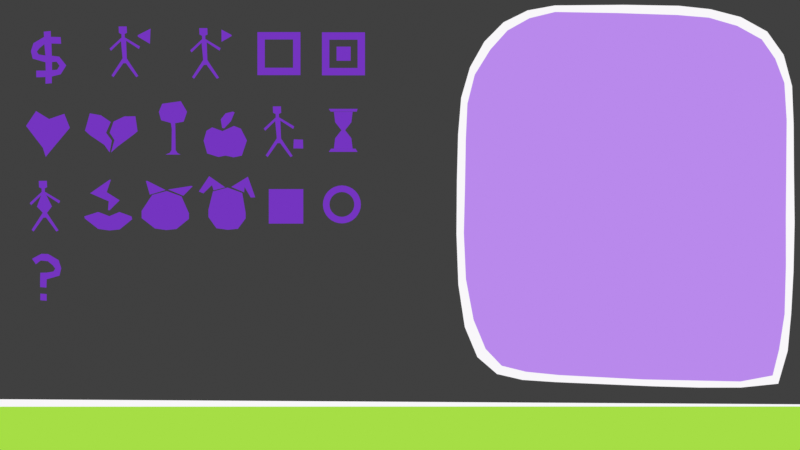 # Source: ui_items.blend  (saved by Blender 3.6.11; exported with 4.5.12 LTS)
import bpy
from mathutils import Matrix  # noqa: F401  (used for matrix-valued properties, if any)

bpy.ops.wm.read_factory_settings(use_empty=True)
scene = bpy.context.scene
scene.name = 'Scene.001'

# ---- collections
col_ui_atlas_02 = bpy.data.collections.new('ui_atlas_02'); scene.collection.children.link(col_ui_atlas_02)

# ---- materials (node trees are filled in below, after node groups)
mat_green = bpy.data.materials.new('Green')
mat_green.alpha_threshold = 0.0
mat_green.use_transparent_shadow = False
mat_green.diffuse_color = (0.3813, 0.7305, 0.05951, 1.0)
mat_green.roughness = 0.0
mat_green.line_color = (0.0, 0.0, 0.0, 1.0)
mat_white = bpy.data.materials.new('White')
mat_white.alpha_threshold = 0.0
mat_white.use_transparent_shadow = False
mat_white.diffuse_color = (0.9473, 0.9301, 0.956, 1.0)
mat_white.roughness = 0.0
mat_white.line_color = (1.0, 1.0, 1.0, 1.0)
mat_red = bpy.data.materials.new('Red')
mat_red.alpha_threshold = 0.0
mat_red.use_transparent_shadow = False
mat_red.diffuse_color = (0.9734, 0.04231, 0.08866, 1.0)
mat_red.roughness = 0.0
mat_red.line_color = (0.0, 0.0, 0.0, 1.0)
mat_yellow = bpy.data.materials.new('Yellow')
mat_yellow.alpha_threshold = 0.0
mat_yellow.use_transparent_shadow = False
mat_yellow.diffuse_color = (1.0, 0.8191, 0.0, 1.0)
mat_yellow.roughness = 0.0
mat_yellow.line_color = (0.0, 0.0, 0.0, 1.0)
mat_blue = bpy.data.materials.new('Blue')
mat_blue.alpha_threshold = 0.0
mat_blue.use_transparent_shadow = False
mat_blue.diffuse_color = (0.016, 0.1529, 0.5776, 1.0)
mat_blue.roughness = 0.0
mat_blue.line_color = (0.0, 0.0, 0.0, 1.0)
mat_grey_dark = bpy.data.materials.new('Grey_dark')
mat_grey_dark.alpha_threshold = 0.0
mat_grey_dark.use_transparent_shadow = False
mat_grey_dark.diffuse_color = (0.02624, 0.01444, 0.04519, 1.0)
mat_grey_dark.roughness = 0.0
mat_grey_dark.line_color = (0.0, 0.0, 0.0, 1.0)
mat_violet = bpy.data.materials.new('Violet')
mat_violet.alpha_threshold = 0.0
mat_violet.use_transparent_shadow = False
mat_violet.diffuse_color = (0.1746, 0.03434, 0.5271, 1.0)
mat_violet.roughness = 0.0
mat_violet.line_color = (0.0, 0.0, 0.0, 1.0)
mat_violetlight = bpy.data.materials.new('VioletLight')
mat_violetlight.alpha_threshold = 0.0
mat_violetlight.use_transparent_shadow = False
mat_violetlight.diffuse_color = (0.4851, 0.2502, 0.8388, 1.0)
mat_violetlight.roughness = 0.0
mat_violetlight.line_color = (1.0, 1.0, 1.0, 1.0)

# ---- material node trees
mat_green.use_nodes = True; mat_green.node_tree.nodes.clear()
_N = mat_green.node_tree.nodes; _L = mat_green.node_tree.links
n0 = _N.new('ShaderNodeOutputMaterial'); n0.name = 'Material Output'; n0.location = (300, 300)
n1 = _N.new('ShaderNodeEmission'); n1.name = 'Emission'; n1.location = (10, 300)
n1.inputs[0].default_value = (0.3813, 0.7305, 0.05951, 1.0)
_L.new(n1.outputs[0], n0.inputs[0])
n0.is_active_output = True
mat_white.use_nodes = True; mat_white.node_tree.nodes.clear()
_N = mat_white.node_tree.nodes; _L = mat_white.node_tree.links
n0 = _N.new('ShaderNodeOutputMaterial'); n0.name = 'Material Output'; n0.location = (300, 300)
n1 = _N.new('ShaderNodeEmission'); n1.name = 'Emission'; n1.location = (10, 300)
n1.inputs[0].default_value = (0.9473, 0.9301, 0.956, 1.0)
_L.new(n1.outputs[0], n0.inputs[0])
n0.is_active_output = True
mat_red.use_nodes = True; mat_red.node_tree.nodes.clear()
_N = mat_red.node_tree.nodes; _L = mat_red.node_tree.links
n0 = _N.new('ShaderNodeOutputMaterial'); n0.name = 'Material Output'; n0.location = (300, 300)
n1 = _N.new('ShaderNodeEmission'); n1.name = 'Emission'; n1.location = (10, 300)
n1.inputs[0].default_value = (0.9734, 0.04231, 0.08866, 1.0)
_L.new(n1.outputs[0], n0.inputs[0])
n0.is_active_output = True
mat_yellow.use_nodes = True; mat_yellow.node_tree.nodes.clear()
_N = mat_yellow.node_tree.nodes; _L = mat_yellow.node_tree.links
n0 = _N.new('ShaderNodeOutputMaterial'); n0.name = 'Material Output'; n0.location = (300, 300)
n1 = _N.new('ShaderNodeEmission'); n1.name = 'Emission'; n1.location = (10, 300)
n1.inputs[0].default_value = (0.9647, 0.5583, 0.03071, 1.0)
_L.new(n1.outputs[0], n0.inputs[0])
n0.is_active_output = True
mat_blue.use_nodes = True; mat_blue.node_tree.nodes.clear()
_N = mat_blue.node_tree.nodes; _L = mat_blue.node_tree.links
n0 = _N.new('ShaderNodeOutputMaterial'); n0.name = 'Material Output'; n0.location = (300, 300)
n1 = _N.new('ShaderNodeEmission'); n1.name = 'Emission'; n1.location = (10, 300)
n1.inputs[0].default_value = (0.016, 0.1529, 0.5776, 1.0)
_L.new(n1.outputs[0], n0.inputs[0])
n0.is_active_output = True
mat_grey_dark.use_nodes = True; mat_grey_dark.node_tree.nodes.clear()
_N = mat_grey_dark.node_tree.nodes; _L = mat_grey_dark.node_tree.links
n0 = _N.new('ShaderNodeOutputMaterial'); n0.name = 'Material Output'; n0.location = (300, 300)
n1 = _N.new('ShaderNodeEmission'); n1.name = 'Emission'; n1.location = (10, 300)
n1.inputs[0].default_value = (0.02624, 0.01444, 0.04519, 1.0)
_L.new(n1.outputs[0], n0.inputs[0])
n0.is_active_output = True
mat_violet.use_nodes = True; mat_violet.node_tree.nodes.clear()
_N = mat_violet.node_tree.nodes; _L = mat_violet.node_tree.links
n0 = _N.new('ShaderNodeOutputMaterial'); n0.name = 'Material Output'; n0.location = (300, 300)
n1 = _N.new('ShaderNodeEmission'); n1.name = 'Emission'; n1.location = (10, 300)
n1.inputs[0].default_value = (0.1746, 0.03434, 0.5271, 1.0)
_L.new(n1.outputs[0], n0.inputs[0])
n0.is_active_output = True
mat_violetlight.use_nodes = True; mat_violetlight.node_tree.nodes.clear()
_N = mat_violetlight.node_tree.nodes; _L = mat_violetlight.node_tree.links
n0 = _N.new('ShaderNodeOutputMaterial'); n0.name = 'Material Output'; n0.location = (300, 300)
n1 = _N.new('ShaderNodeEmission'); n1.name = 'Emission'; n1.location = (10, 300)
n1.inputs[0].default_value = (0.4851, 0.2502, 0.8388, 1.0)
_L.new(n1.outputs[0], n0.inputs[0])
n0.is_active_output = True

# ---- world
world_world_001 = bpy.data.worlds.new('World.001'); scene.world = world_world_001
world_world_001.use_nodes = True; world_world_001.node_tree.nodes.clear()
_N = world_world_001.node_tree.nodes; _L = world_world_001.node_tree.links
n0 = _N.new('ShaderNodeOutputWorld'); n0.name = 'World Output'; n0.location = (300, 300)
n1 = _N.new('ShaderNodeBackground'); n1.name = 'Background'; n1.location = (10, 300)
n1.inputs[0].default_value = (0.05088, 0.05088, 0.05088, 1.0)
_L.new(n1.outputs[0], n0.inputs[0])
n0.is_active_output = True
world_world_001.color = (0.05088, 0.05088, 0.05088)
world_world_001.use_sun_shadow = False
world_world_001.sun_shadow_jitter_overblur = 0.0

# ---- cameras
cam_camera_001 = bpy.data.cameras.new('Camera.001')
cam_camera_001.type = 'ORTHO'
cam_camera_001.clip_end = 100.0
cam_camera_001.ortho_scale = 7.314

# ---- meshes
me_plane_007 = bpy.data.meshes.new('Plane.007')
me_plane_007.from_pydata([(-0.2515, -0.5368, 0.0), (7.329, -0.07948, 0.0), (-0.08874, -0.08132, 0.0), (-0.346, -0.6108, -0.03675), (7.365, -0.05966, -0.03675), (-0.1296, -0.01212, -0.03675), (7.355, -0.5057, 0.0), (7.41, -0.5261, -0.03675)], [], [(0, 6, 1, 2), (3, 7, 4, 5)])
me_plane_007.polygons.foreach_set('material_index', [0, 1])
_uv = me_plane_007.uv_layers.new(name='UVMap')
_uv.uv.foreach_set('vector', [0.0, 0.0, 0.5, 0.0, 1.0, 0.0, 0.0, 1.0, 0.0, 0.0, 0.5, 0.0, 1.0, 0.0, 0.0, 1.0])
me_plane_007.materials.append(mat_green)
me_plane_007.materials.append(mat_white)
me_plane_007.update()
me_cylinder_006 = bpy.data.meshes.new('Cylinder.006')
me_cylinder_006.from_pydata([(-2.202e-09, 0.3276, 0.0), (0.04647, 0.323, 0.0), (0.09115, 0.3095, 0.0), (0.1323, 0.2875, 0.0), (0.1684, 0.2579, 0.0), (0.198, 0.2218, 0.0), (0.22, 0.1806, 0.0), (0.2336, 0.1359, 0.0), (0.2382, 0.08944, 0.0), (0.2336, 0.04298, 0.0), (0.22, -0.001702, 0.0), (0.198, -0.04288, 0.0), (0.1684, -0.07897, 0.0), (0.1323, -0.1086, 0.0), (0.09115, -0.1306, 0.0), (0.04647, -0.1442, 0.0), (-2.202e-09, -0.1487, 0.0), (-0.04647, -0.1442, 0.0), (-0.09115, -0.1306, 0.0), (-0.1323, -0.1086, 0.0), (-0.1684, -0.07897, 0.0), (-0.198, -0.04288, 0.0), (-0.22, -0.001702, 0.0), (-0.2336, 0.04298, 0.0), (-0.2382, 0.08944, 0.0), (-0.2336, 0.1359, 0.0), (-0.22, 0.1806, 0.0), (-0.198, 0.2218, 0.0), (-0.1684, 0.2579, 0.0), (-0.1323, 0.2875, 0.0), (-0.09115, 0.3095, 0.0), (-0.04647, 0.323, 0.0), (-0.02011, -0.5159, 0.0), (0.02636, -0.5205, 0.0), (0.07104, -0.534, 0.0), (0.1122, -0.556, 0.0), (0.1483, -0.5857, 0.0), (0.1779, -0.6218, 0.0), (0.1999, -0.6629, 0.0), (0.2135, -0.7076, 0.0), (0.2181, -0.7541, 0.0), (0.2135, -0.8005, 0.0), (0.1999, -0.8452, 0.0), (0.1779, -0.8864, 0.0), (0.1483, -0.9225, 0.0), (0.1122, -0.9521, 0.0), (0.07104, -0.9741, 0.0), (0.02636, -0.9877, 0.0), (-0.02011, -0.9923, 0.0), (-0.06657, -0.9877, 0.0), (-0.1113, -0.9741, 0.0), (-0.1524, -0.9521, 0.0), (-0.1885, -0.9225, 0.0), (-0.2181, -0.8864, 0.0), (-0.2402, -0.8452, 0.0), (-0.2537, -0.8005, 0.0), (-0.2583, -0.7541, 0.0), (-0.2537, -0.7076, 0.0), (-0.2402, -0.6629, 0.0), (-0.2181, -0.6218, 0.0), (-0.1885, -0.5857, 0.0), (-0.1524, -0.556, 0.0), (-0.1113, -0.534, 0.0), (-0.06657, -0.5205, 0.0), (0.3971, -0.1037, 0.0), (0.4436, -0.1082, 0.0), (0.4883, -0.1218, 0.0), (0.5295, -0.1438, 0.0), (0.5656, -0.1734, 0.0), (0.5952, -0.2095, 0.0), (0.6172, -0.2507, 0.0), (0.6307, -0.2954, 0.0), (0.6353, -0.3418, 0.0), (0.6307, -0.3883, 0.0), (0.6172, -0.433, 0.0), (0.5952, -0.4742, 0.0), (0.5656, -0.5103, 0.0), (0.5295, -0.5399, 0.0), (0.4883, -0.5619, 0.0), (0.4436, -0.5754, 0.0), (0.3971, -0.58, 0.0), (0.3507, -0.5754, 0.0), (0.306, -0.5619, 0.0), (0.2648, -0.5399, 0.0), (0.2287, -0.5103, 0.0), (0.1991, -0.4742, 0.0), (0.1771, -0.433, 0.0), (0.1635, -0.3883, 0.0), (0.159, -0.3418, 0.0), (0.1635, -0.2954, 0.0), (0.1771, -0.2507, 0.0), (0.1991, -0.2095, 0.0), (0.2287, -0.1734, 0.0), (0.2648, -0.1438, 0.0), (0.306, -0.1218, 0.0), (0.3507, -0.1082, 0.0), (-0.4223, -0.09362, 0.0), (-0.3758, -0.09819, 0.0), (-0.3311, -0.1117, 0.0), (-0.29, -0.1338, 0.0), (-0.2539, -0.1634, 0.0), (-0.2242, -0.1995, 0.0), (-0.2022, -0.2406, 0.0), (-0.1887, -0.2853, 0.0), (-0.1841, -0.3318, 0.0), (-0.1887, -0.3783, 0.0), (-0.2022, -0.4229, 0.0), (-0.2242, -0.4641, 0.0), (-0.2539, -0.5002, 0.0), (-0.29, -0.5298, 0.0), (-0.3311, -0.5518, 0.0), (-0.3758, -0.5654, 0.0), (-0.4223, -0.57, 0.0), (-0.4687, -0.5654, 0.0), (-0.5134, -0.5518, 0.0), (-0.5546, -0.5298, 0.0), (-0.5907, -0.5002, 0.0), (-0.6203, -0.4641, 0.0), (-0.6423, -0.4229, 0.0), (-0.6559, -0.3783, 0.0), (-0.6605, -0.3318, 0.0), (-0.6559, -0.2853, 0.0), (-0.6423, -0.2406, 0.0), (-0.6203, -0.1995, 0.0), (-0.5907, -0.1634, 0.0), (-0.5546, -0.1338, 0.0), (-0.5134, -0.1117, 0.0), (-0.4687, -0.09819, 0.0), (-1.755e-09, 0.3739, -0.0559), (0.0555, 0.3685, -0.0559), (0.1089, 0.3523, -0.0559), (0.1581, 0.326, -0.0559), (0.2012, 0.2906, -0.0559), (0.2366, 0.2475, -0.0559), (0.2628, 0.1983, -0.0559), (0.279, 0.1449, -0.0559), (0.2845, 0.08944, -0.0559), (0.279, 0.03394, -0.0559), (0.2628, -0.01943, -0.0559), (0.2366, -0.06862, -0.0559), (0.2012, -0.1117, -0.0559), (0.1581, -0.1471, -0.0559), (0.1089, -0.1734, -0.0559), (0.0555, -0.1896, -0.0559), (-1.755e-09, -0.1951, -0.0559), (-0.0555, -0.1896, -0.0559), (-0.1089, -0.1734, -0.0559), (-0.1581, -0.1471, -0.0559), (-0.2012, -0.1117, -0.0559), (-0.2366, -0.06862, -0.0559), (-0.2628, -0.01943, -0.0559), (-0.279, 0.03394, -0.0559), (-0.2845, 0.08944, -0.0559), (-0.279, 0.1449, -0.0559), (-0.2628, 0.1983, -0.0559), (-0.2366, 0.2475, -0.0559), (-0.2012, 0.2906, -0.0559), (-0.1581, 0.326, -0.0559), (-0.1089, 0.3523, -0.0559), (-0.0555, 0.3685, -0.0559), (-0.02011, -0.4696, -0.0559), (0.03539, -0.475, -0.0559), (0.08877, -0.4912, -0.0559), (0.138, -0.5175, -0.0559), (0.1811, -0.5529, -0.0559), (0.2164, -0.596, -0.0559), (0.2427, -0.6452, -0.0559), (0.2589, -0.6986, -0.0559), (0.2644, -0.7541, -0.0559), (0.2589, -0.8096, -0.0559), (0.2427, -0.863, -0.0559), (0.2164, -0.9121, -0.0559), (0.1811, -0.9552, -0.0559), (0.138, -0.9906, -0.0559), (0.08877, -1.017, -0.0559), (0.03539, -1.033, -0.0559), (-0.02011, -1.039, -0.0559), (-0.07561, -1.033, -0.0559), (-0.129, -1.017, -0.0559), (-0.1782, -0.9906, -0.0559), (-0.2213, -0.9552, -0.0559), (-0.2567, -0.9121, -0.0559), (-0.283, -0.863, -0.0559), (-0.2991, -0.8096, -0.0559), (-0.3046, -0.7541, -0.0559), (-0.2991, -0.6986, -0.0559), (-0.283, -0.6452, -0.0559), (-0.2567, -0.596, -0.0559), (-0.2213, -0.5529, -0.0559), (-0.1782, -0.5175, -0.0559), (-0.129, -0.4912, -0.0559), (-0.07561, -0.475, -0.0559), (0.3971, -0.05735, -0.0559), (0.4526, -0.06281, -0.0559), (0.506, -0.079, -0.0559), (0.5552, -0.1053, -0.0559), (0.5983, -0.1407, -0.0559), (0.6337, -0.1838, -0.0559), (0.66, -0.233, -0.0559), (0.6762, -0.2863, -0.0559), (0.6816, -0.3418, -0.0559), (0.6762, -0.3974, -0.0559), (0.66, -0.4507, -0.0559), (0.6337, -0.4999, -0.0559), (0.5983, -0.543, -0.0559), (0.5552, -0.5784, -0.0559), (0.506, -0.6047, -0.0559), (0.4526, -0.6209, -0.0559), (0.3971, -0.6263, -0.0559), (0.3416, -0.6209, -0.0559), (0.2883, -0.6047, -0.0559), (0.2391, -0.5784, -0.0559), (0.196, -0.543, -0.0559), (0.1606, -0.4999, -0.0559), (0.1343, -0.4507, -0.0559), (0.1181, -0.3974, -0.0559), (0.1126, -0.3418, -0.0559), (0.1181, -0.2863, -0.0559), (0.1343, -0.233, -0.0559), (0.1606, -0.1838, -0.0559), (0.196, -0.1407, -0.0559), (0.2391, -0.1053, -0.0559), (0.2883, -0.079, -0.0559), (0.3416, -0.06281, -0.0559), (-0.4223, -0.04729, -0.0559), (-0.3668, -0.05276, -0.0559), (-0.3134, -0.06895, -0.0559), (-0.2642, -0.09524, -0.0559), (-0.2211, -0.1306, -0.0559), (-0.1857, -0.1737, -0.0559), (-0.1594, -0.2229, -0.0559), (-0.1432, -0.2763, -0.0559), (-0.1378, -0.3318, -0.0559), (-0.1432, -0.3873, -0.0559), (-0.1594, -0.4407, -0.0559), (-0.1857, -0.4899, -0.0559), (-0.2211, -0.533, -0.0559), (-0.2642, -0.5683, -0.0559), (-0.3134, -0.5946, -0.0559), (-0.3668, -0.6108, -0.0559), (-0.4223, -0.6163, -0.0559), (-0.4778, -0.6108, -0.0559), (-0.5312, -0.5946, -0.0559), (-0.5803, -0.5683, -0.0559), (-0.6235, -0.533, -0.0559), (-0.6588, -0.4899, -0.0559), (-0.6851, -0.4407, -0.0559), (-0.7013, -0.3873, -0.0559), (-0.7068, -0.3318, -0.0559), (-0.7013, -0.2763, -0.0559), (-0.6851, -0.2229, -0.0559), (-0.6588, -0.1737, -0.0559), (-0.6235, -0.1306, -0.0559), (-0.5803, -0.09524, -0.0559), (-0.5312, -0.06895, -0.0559), (-0.4778, -0.05276, -0.0559)], [], [(1, 0, 31, 30, 29, 28, 27, 26, 25, 24, 23, 22, 21, 20, 19, 18, 17, 16, 15, 14, 13, 12, 11, 10, 9, 8, 7, 6, 5, 4, 3, 2), (33, 32, 63, 62, 61, 60, 59, 58, 57, 56, 55, 54, 53, 52, 51, 50, 49, 48, 47, 46, 45, 44, 43, 42, 41, 40, 39, 38, 37, 36, 35, 34), (65, 64, 95, 94, 93, 92, 91, 90, 89, 88, 87, 86, 85, 84, 83, 82, 81, 80, 79, 78, 77, 76, 75, 74, 73, 72, 71, 70, 69, 68, 67, 66), (97, 96, 127, 126, 125, 124, 123, 122, 121, 120, 119, 118, 117, 116, 115, 114, 113, 112, 111, 110, 109, 108, 107, 106, 105, 104, 103, 102, 101, 100, 99, 98), (129, 128, 159, 158, 157, 156, 155, 154, 153, 152, 151, 150, 149, 148, 147, 146, 145, 144, 143, 142, 141, 140, 139, 138, 137, 136, 135, 134, 133, 132, 131, 130), (161, 160, 191, 190, 189, 188, 187, 186, 185, 184, 183, 182, 181, 180, 179, 178, 177, 176, 175, 174, 173, 172, 171, 170, 169, 168, 167, 166, 165, 164, 163, 162), (193, 192, 223, 222, 221, 220, 219, 218, 217, 216, 215, 214, 213, 212, 211, 210, 209, 208, 207, 206, 205, 204, 203, 202, 201, 200, 199, 198, 197, 196, 195, 194), (225, 224, 255, 254, 253, 252, 251, 250, 249, 248, 247, 246, 245, 244, 243, 242, 241, 240, 239, 238, 237, 236, 235, 234, 233, 232, 231, 230, 229, 228, 227, 226)])
me_cylinder_006.polygons.foreach_set('material_index', [2, 0, 1, 3, 4, 4, 4, 4])
_uv = me_cylinder_006.uv_layers.new(name='UVMap')
_uv.uv.foreach_set('vector', [0.2968, 0.4854, 0.25, 0.49, 0.2032, 0.4854, 0.1582, 0.4717, 0.1167, 0.4496, 0.08029, 0.4197, 0.05045, 0.3833, 0.02827, 0.3418, 0.01461, 0.2968, 0.01, 0.25, 0.01461, 0.2032, 0.02827, 0.1582, 0.05045, 0.1167, 0.08029, 0.08029, 0.1167, 0.05045, 0.1582, 0.02827, 0.2032, 0.01461, 0.25, 0.01, 0.2968, 0.01461, 0.3418, 0.02827, 0.3833, 0.05045, 0.4197, 0.08029, 0.4496, 0.1167, 0.4717, 0.1582, 0.4854, 0.2032, 0.49, 0.25, 0.4854, 0.2968, 0.4717, 0.3418, 0.4496, 0.3833, 0.4197, 0.4197, 0.3833, 0.4496, 0.3418, 0.4717, 0.2968, 0.4854, 0.25, 0.49, 0.2032, 0.4854, 0.1582, 0.4717, 0.1167, 0.4496, 0.08029, 0.4197, 0.05045, 0.3833, 0.02827, 0.3418, 0.01461, 0.2968, 0.01, 0.25, 0.01461, 0.2032, 0.02827, 0.1582, 0.05045, 0.1167, 0.08029, 0.08029, 0.1167, 0.05045, 0.1582, 0.02827, 0.2032, 0.01461, 0.25, 0.01, 0.2968, 0.01461, 0.3418, 0.02827, 0.3833, 0.05045, 0.4197, 0.08029, 0.4496, 0.1167, 0.4717, 0.1582, 0.4854, 0.2032, 0.49, 0.25, 0.4854, 0.2968, 0.4717, 0.3418, 0.4496, 0.3833, 0.4197, 0.4197, 0.3833, 0.4496, 0.3418, 0.4717, 0.2968, 0.4854, 0.25, 0.49, 0.2032, 0.4854, 0.1582, 0.4717, 0.1167, 0.4496, 0.08029, 0.4197, 0.05045, 0.3833, 0.02827, 0.3418, 0.01461, 0.2968, 0.01, 0.25, 0.01461, 0.2032, 0.02827, 0.1582, 0.05045, 0.1167, 0.08029, 0.08029, 0.1167, 0.05045, 0.1582, 0.02827, 0.2032, 0.01461, 0.25, 0.01, 0.2968, 0.01461, 0.3418, 0.02827, 0.3833, 0.05045, 0.4197, 0.08029, 0.4496, 0.1167, 0.4717, 0.1582, 0.4854, 0.2032, 0.49, 0.25, 0.4854, 0.2968, 0.4717, 0.3418, 0.4496, 0.3833, 0.4197, 0.4197, 0.3833, 0.4496, 0.3418, 0.4717, 0.2968, 0.4854, 0.25, 0.49, 0.2032, 0.4854, 0.1582, 0.4717, 0.1167, 0.4496, 0.08029, 0.4197, 0.05045, 0.3833, 0.02827, 0.3418, 0.01461, 0.2968, 0.01, 0.25, 0.01461, 0.2032, 0.02827, 0.1582, 0.05045, 0.1167, 0.08029, 0.08029, 0.1167, 0.05045, 0.1582, 0.02827, 0.2032, 0.01461, 0.25, 0.01, 0.2968, 0.01461, 0.3418, 0.02827, 0.3833, 0.05045, 0.4197, 0.08029, 0.4496, 0.1167, 0.4717, 0.1582, 0.4854, 0.2032, 0.49, 0.25, 0.4854, 0.2968, 0.4717, 0.3418, 0.4496, 0.3833, 0.4197, 0.4197, 0.3833, 0.4496, 0.3418, 0.4717, 0.2968, 0.4854, 0.25, 0.49, 0.2032, 0.4854, 0.1582, 0.4717, 0.1167, 0.4496, 0.08029, 0.4197, 0.05045, 0.3833, 0.02827, 0.3418, 0.01461, 0.2968, 0.01, 0.25, 0.01461, 0.2032, 0.02827, 0.1582, 0.05045, 0.1167, 0.08029, 0.08029, 0.1167, 0.05045, 0.1582, 0.02827, 0.2032, 0.01461, 0.25, 0.01, 0.2968, 0.01461, 0.3418, 0.02827, 0.3833, 0.05045, 0.4197, 0.08029, 0.4496, 0.1167, 0.4717, 0.1582, 0.4854, 0.2032, 0.49, 0.25, 0.4854, 0.2968, 0.4717, 0.3418, 0.4496, 0.3833, 0.4197, 0.4197, 0.3833, 0.4496, 0.3418, 0.4717, 0.2968, 0.4854, 0.25, 0.49, 0.2032, 0.4854, 0.1582, 0.4717, 0.1167, 0.4496, 0.08029, 0.4197, 0.05045, 0.3833, 0.02827, 0.3418, 0.01461, 0.2968, 0.01, 0.25, 0.01461, 0.2032, 0.02827, 0.1582, 0.05045, 0.1167, 0.08029, 0.08029, 0.1167, 0.05045, 0.1582, 0.02827, 0.2032, 0.01461, 0.25, 0.01, 0.2968, 0.01461, 0.3418, 0.02827, 0.3833, 0.05045, 0.4197, 0.08029, 0.4496, 0.1167, 0.4717, 0.1582, 0.4854, 0.2032, 0.49, 0.25, 0.4854, 0.2968, 0.4717, 0.3418, 0.4496, 0.3833, 0.4197, 0.4197, 0.3833, 0.4496, 0.3418, 0.4717, 0.2968, 0.4854, 0.25, 0.49, 0.2032, 0.4854, 0.1582, 0.4717, 0.1167, 0.4496, 0.08029, 0.4197, 0.05045, 0.3833, 0.02827, 0.3418, 0.01461, 0.2968, 0.01, 0.25, 0.01461, 0.2032, 0.02827, 0.1582, 0.05045, 0.1167, 0.08029, 0.08029, 0.1167, 0.05045, 0.1582, 0.02827, 0.2032, 0.01461, 0.25, 0.01, 0.2968, 0.01461, 0.3418, 0.02827, 0.3833, 0.05045, 0.4197, 0.08029, 0.4496, 0.1167, 0.4717, 0.1582, 0.4854, 0.2032, 0.49, 0.25, 0.4854, 0.2968, 0.4717, 0.3418, 0.4496, 0.3833, 0.4197, 0.4197, 0.3833, 0.4496, 0.3418, 0.4717, 0.2968, 0.4854, 0.25, 0.49, 0.2032, 0.4854, 0.1582, 0.4717, 0.1167, 0.4496, 0.08029, 0.4197, 0.05045, 0.3833, 0.02827, 0.3418, 0.01461, 0.2968, 0.01, 0.25, 0.01461, 0.2032, 0.02827, 0.1582, 0.05045, 0.1167, 0.08029, 0.08029, 0.1167, 0.05045, 0.1582, 0.02827, 0.2032, 0.01461, 0.25, 0.01, 0.2968, 0.01461, 0.3418, 0.02827, 0.3833, 0.05045, 0.4197, 0.08029, 0.4496, 0.1167, 0.4717, 0.1582, 0.4854, 0.2032, 0.49, 0.25, 0.4854, 0.2968, 0.4717, 0.3418, 0.4496, 0.3833, 0.4197, 0.4197, 0.3833, 0.4496, 0.3418, 0.4717])
me_cylinder_006.materials.append(mat_green)
me_cylinder_006.materials.append(mat_red)
me_cylinder_006.materials.append(mat_yellow)
me_cylinder_006.materials.append(mat_blue)
me_cylinder_006.materials.append(mat_white)
me_cylinder_006.update()
me_plane_008 = bpy.data.meshes.new('Plane.008')
me_plane_008.from_pydata([(-0.1522, -0.1522, 0.0), (0.1522, -0.1522, 0.0), (-0.1522, 0.1522, 0.0), (0.1522, 0.1522, 0.0), (-0.09999, -0.09999, 0.0), (0.09999, -0.09999, 0.0), (-0.09999, 0.09999, 0.0), (0.09999, 0.09999, 0.0)], [], [(1, 3, 7, 5), (0, 1, 5, 4), (2, 0, 4, 6), (3, 2, 6, 7)])
_uv = me_plane_008.uv_layers.new(name='UVMap')
_uv.uv.foreach_set('vector', [0.0, 0.0, 0.0, 0.0, 0.0, 0.0, 0.0, 0.0, 0.0, 0.0, 0.0, 0.0, 0.0, 0.0, 0.0, 0.0, 0.0, 0.0, 0.0, 0.0, 0.0, 0.0, 0.0, 0.0, 0.0, 0.0, 0.0, 0.0, 0.0, 0.0, 0.0, 0.0])
me_plane_008.materials.append(mat_grey_dark)
me_plane_008.update()
me_plane_009 = bpy.data.meshes.new('Plane.009')
me_plane_009.from_pydata([(-0.1688, -0.1633, 0.0), (0.1688, -0.1633, 0.0), (9.057e-11, 0.1744, 0.0), (-0.09421, -0.1133, 0.0), (0.09421, -0.1133, 0.0), (7.803e-11, 0.07511, 0.0)], [], [(1, 2, 5, 4), (0, 1, 4, 3), (2, 0, 3, 5)])
_uv = me_plane_009.uv_layers.new(name='UVMap')
_uv.uv.foreach_set('vector', [0.0, 0.0, 0.0, 0.0, 0.0, 0.0, 0.0, 0.0, 0.0, 0.0, 0.0, 0.0, 0.0, 0.0, 0.0, 0.0, 0.0, 0.0, 0.0, 0.0, 0.0, 0.0, 0.0, 0.0])
me_plane_009.materials.append(mat_grey_dark)
me_plane_009.update()
me_plane_010 = bpy.data.meshes.new('Plane.010')
me_plane_010.from_pydata([(-0.1355, -0.1105, -0.02036), (0.1433, -0.1136, 0.0), (-0.09951, 0.159, 0.0), (0.1119, 0.155, -0.02036), (0.1066, -0.1493, 0.0), (-0.1377, 0.122, 0.0), (0.1504, 0.1171, -0.02036), (-0.09949, -0.145, -0.02036)], [], [(1, 2, 5, 4), (3, 0, 7, 6)])
_uv = me_plane_010.uv_layers.new(name='UVMap')
_uv.uv.foreach_set('vector', [0.0, 0.0, 0.0, 0.0, 0.0, 0.0, 0.0, 0.0, 0.0, 0.0, 0.0, 0.0, 0.0, 0.0, 0.0, 0.0])
me_plane_010.materials.append(mat_grey_dark)
me_plane_010.update()
me_cylinder_007 = bpy.data.meshes.new('Cylinder.007')
me_cylinder_007.from_pydata([(-1.491e-08, 0.09575, -5.331e-09), (0.01868, 0.09391, -5.331e-09), (0.03664, 0.08846, -5.331e-09), (0.0532, 0.07961, -5.331e-09), (0.0677, 0.0677, -5.331e-09), (0.07961, 0.0532, -5.331e-09), (0.08846, 0.03664, -5.331e-09), (0.09391, 0.01868, -5.331e-09), (0.09575, 8.424e-10, -5.331e-09), (0.09391, -0.01868, -5.331e-09), (0.08846, -0.03664, -5.331e-09), (0.07961, -0.0532, -5.331e-09), (0.0677, -0.0677, -5.331e-09), (0.0532, -0.07961, -5.331e-09), (0.03664, -0.08846, -5.331e-09), (0.01868, -0.09391, -5.331e-09), (-1.491e-08, -0.09575, -5.331e-09), (-0.01868, -0.09391, -5.331e-09), (-0.03664, -0.08846, -5.331e-09), (-0.0532, -0.07961, -5.331e-09), (-0.0677, -0.0677, -5.331e-09), (-0.07961, -0.0532, -5.331e-09), (-0.08846, -0.03664, -5.331e-09), (-0.09391, -0.01868, -5.331e-09), (-0.09575, 8.424e-10, -5.331e-09), (-0.09391, 0.01868, -5.331e-09), (-0.08846, 0.03664, -5.331e-09), (-0.07961, 0.0532, -5.331e-09), (-0.0677, 0.0677, -5.331e-09), (-0.0532, 0.07961, -5.331e-09), (-0.03664, 0.08846, -5.331e-09), (-0.01868, 0.09391, -5.331e-09), (-1.61e-08, 0.1466, -5.331e-09), (0.0286, 0.1438, -5.331e-09), (0.0561, 0.1354, -5.331e-09), (0.08145, 0.1219, -5.331e-09), (0.1037, 0.1037, -5.331e-09), (0.1219, 0.08145, -5.331e-09), (0.1354, 0.0561, -5.331e-09), (0.1438, 0.0286, -5.331e-09), (0.1466, -1.253e-09, -5.331e-09), (0.1438, -0.0286, -5.331e-09), (0.1354, -0.0561, -5.331e-09), (0.1219, -0.08145, -5.331e-09), (0.1037, -0.1037, -5.331e-09), (0.08145, -0.1219, -5.331e-09), (0.0561, -0.1354, -5.331e-09), (0.0286, -0.1438, -5.331e-09), (-1.61e-08, -0.1466, -5.331e-09), (-0.0286, -0.1438, -5.331e-09), (-0.0561, -0.1354, -5.331e-09), (-0.08145, -0.1219, -5.331e-09), (-0.1037, -0.1037, -5.331e-09), (-0.1219, -0.08145, -5.331e-09), (-0.1354, -0.0561, -5.331e-09), (-0.1438, -0.0286, -5.331e-09), (-0.1466, -1.253e-09, -5.331e-09), (-0.1438, 0.0286, -5.331e-09), (-0.1354, 0.0561, -5.331e-09), (-0.1219, 0.08145, -5.331e-09), (-0.1037, 0.1037, -5.331e-09), (-0.08145, 0.1219, -5.331e-09), (-0.0561, 0.1354, -5.331e-09), (-0.0286, 0.1438, -5.331e-09)], [], [(26, 25, 57, 58), (13, 12, 44, 45), (27, 26, 58, 59), (14, 13, 45, 46), (1, 0, 32, 33), (28, 27, 59, 60), (15, 14, 46, 47), (2, 1, 33, 34), (29, 28, 60, 61), (16, 15, 47, 48), (3, 2, 34, 35), (30, 29, 61, 62), (17, 16, 48, 49), (4, 3, 35, 36), (31, 30, 62, 63), (18, 17, 49, 50), (5, 4, 36, 37), (0, 31, 63, 32), (19, 18, 50, 51), (6, 5, 37, 38), (20, 19, 51, 52), (7, 6, 38, 39), (21, 20, 52, 53), (8, 7, 39, 40), (22, 21, 53, 54), (9, 8, 40, 41), (23, 22, 54, 55), (10, 9, 41, 42), (24, 23, 55, 56), (11, 10, 42, 43), (25, 24, 56, 57), (12, 11, 43, 44)])
_uv = me_cylinder_007.uv_layers.new(name='UVMap')
_uv.uv.foreach_set('vector', [0.02827, 0.3418, 0.01461, 0.2968, 0.01461, 0.2968, 0.02827, 0.3418, 0.3833, 0.05045, 0.4197, 0.08029, 0.4197, 0.08029, 0.3833, 0.05045, 0.05045, 0.3833, 0.02827, 0.3418, 0.02827, 0.3418, 0.05045, 0.3833, 0.3418, 0.02827, 0.3833, 0.05045, 0.3833, 0.05045, 0.3418, 0.02827, 0.2968, 0.4854, 0.25, 0.49, 0.25, 0.49, 0.2968, 0.4854, 0.08029, 0.4197, 0.05045, 0.3833, 0.05045, 0.3833, 0.08029, 0.4197, 0.2968, 0.01461, 0.3418, 0.02827, 0.3418, 0.02827, 0.2968, 0.01461, 0.3418, 0.4717, 0.2968, 0.4854, 0.2968, 0.4854, 0.3418, 0.4717, 0.1167, 0.4496, 0.08029, 0.4197, 0.08029, 0.4197, 0.1167, 0.4496, 0.25, 0.01, 0.2968, 0.01461, 0.2968, 0.01461, 0.25, 0.01, 0.3833, 0.4496, 0.3418, 0.4717, 0.3418, 0.4717, 0.3833, 0.4496, 0.1582, 0.4717, 0.1167, 0.4496, 0.1167, 0.4496, 0.1582, 0.4717, 0.2032, 0.01461, 0.25, 0.01, 0.25, 0.01, 0.2032, 0.01461, 0.4197, 0.4197, 0.3833, 0.4496, 0.3833, 0.4496, 0.4197, 0.4197, 0.2032, 0.4854, 0.1582, 0.4717, 0.1582, 0.4717, 0.2032, 0.4854, 0.1582, 0.02827, 0.2032, 0.01461, 0.2032, 0.01461, 0.1582, 0.02827, 0.4496, 0.3833, 0.4197, 0.4197, 0.4197, 0.4197, 0.4496, 0.3833, 0.25, 0.49, 0.2032, 0.4854, 0.2032, 0.4854, 0.25, 0.49, 0.1167, 0.05045, 0.1582, 0.02827, 0.1582, 0.02827, 0.1167, 0.05045, 0.4717, 0.3418, 0.4496, 0.3833, 0.4496, 0.3833, 0.4717, 0.3418, 0.08029, 0.08029, 0.1167, 0.05045, 0.1167, 0.05045, 0.08029, 0.08029, 0.4854, 0.2968, 0.4717, 0.3418, 0.4717, 0.3418, 0.4854, 0.2968, 0.05045, 0.1167, 0.08029, 0.08029, 0.08029, 0.08029, 0.05045, 0.1167, 0.49, 0.25, 0.4854, 0.2968, 0.4854, 0.2968, 0.49, 0.25, 0.02827, 0.1582, 0.05045, 0.1167, 0.05045, 0.1167, 0.02827, 0.1582, 0.4854, 0.2032, 0.49, 0.25, 0.49, 0.25, 0.4854, 0.2032, 0.01461, 0.2032, 0.02827, 0.1582, 0.02827, 0.1582, 0.01461, 0.2032, 0.4717, 0.1582, 0.4854, 0.2032, 0.4854, 0.2032, 0.4717, 0.1582, 0.01, 0.25, 0.01461, 0.2032, 0.01461, 0.2032, 0.01, 0.25, 0.4496, 0.1167, 0.4717, 0.1582, 0.4717, 0.1582, 0.4496, 0.1167, 0.01461, 0.2968, 0.01, 0.25, 0.01, 0.25, 0.01461, 0.2968, 0.4197, 0.08029, 0.4496, 0.1167, 0.4496, 0.1167, 0.4197, 0.08029])
me_cylinder_007.materials.append(mat_violet)
me_cylinder_007.update()
me_cylinder_008 = bpy.data.meshes.new('Cylinder.008')
me_cylinder_008.from_pydata([(-0.02715, -0.2441, 0.03029), (0.03081, -0.2397, 0.03029), (0.03258, -0.1196, 0.03029), (0.03081, -0.1786, 0.03029), (0.03266, -0.04571, 0.03029), (0.03077, 0.01172, 0.03029), (-0.1112, -0.1856, 0.03029), (-0.1116, -0.1243, 0.03029), (-0.02516, -0.1243, 0.03029), (-0.02715, -0.1831, 0.03029), (0.1119, -0.1579, 0.03029), (0.07878, -0.1165, 0.03029), (0.1016, -0.08051, 0.03029), (0.1627, -0.07717, 0.03029), (0.09911, 0.002989, 0.03029), (0.07415, -0.04317, 0.03029), (-0.02719, -0.04825, 0.03029), (-0.02783, 0.01299, 0.03029), (-0.08886, 0.02304, 0.03029), (-0.1442, -0.01506, 0.03029), (-0.1367, 0.127, 0.03029), (-0.08368, 0.07938, 0.03029), (0.1112, 0.1821, 0.03029), (0.1162, 0.121, 0.03029), (-0.03768, 0.1172, 0.03029), (0.02723, 0.1236, 0.03029), (0.02214, 0.1846, 0.03029), (-0.04023, 0.1833, 0.03029), (0.02146, 0.238, 0.03029), (-0.04345, 0.2316, 0.03029), (-0.1062, 0.04872, 0.03029), (-0.1603, 0.05347, 0.03029)], [], [(26, 25, 23, 22), (26, 27, 24, 25), (27, 26, 28, 29), (24, 27, 20, 21), (30, 31, 19, 18), (18, 19, 16, 17), (5, 4, 15, 14), (14, 15, 12, 13), (13, 12, 11, 10), (3, 2, 8, 9), (9, 8, 7, 6), (17, 16, 4, 5), (24, 17, 5, 25), (10, 11, 2, 3), (16, 8, 2, 4), (3, 9, 0, 1), (21, 20, 31, 30)])
_uv = me_cylinder_008.uv_layers.new(name='UVMap')
_uv.uv.foreach_set('vector', [0.25, 0.49, 0.25, 0.49, 0.25, 0.49, 0.25, 0.49, 0.25, 0.49, 0.2032, 0.4854, 0.2032, 0.4854, 0.25, 0.49, 0.2032, 0.4854, 0.25, 0.49, 0.25, 0.49, 0.2032, 0.4854, 0.2032, 0.4854, 0.2032, 0.4854, 0.2032, 0.4854, 0.2032, 0.4854, 0.2032, 0.4854, 0.2032, 0.4854, 0.2032, 0.4854, 0.2032, 0.4854, 0.2032, 0.4854, 0.2032, 0.4854, 0.2032, 0.4854, 0.2032, 0.4854, 0.2032, 0.4854, 0.2032, 0.4854, 0.2032, 0.4854, 0.2032, 0.4854, 0.2032, 0.4854, 0.2032, 0.4854, 0.2032, 0.4854, 0.2032, 0.4854, 0.2032, 0.4854, 0.2032, 0.4854, 0.2032, 0.4854, 0.2032, 0.4854, 0.2032, 0.4854, 0.2032, 0.4854, 0.2032, 0.4854, 0.2032, 0.4854, 0.2032, 0.4854, 0.2032, 0.4854, 0.2032, 0.4854, 0.2032, 0.4854, 0.2032, 0.4854, 0.2032, 0.4854, 0.2032, 0.4854, 0.2032, 0.4854, 0.2032, 0.4854, 0.2032, 0.4854, 0.2032, 0.4854, 0.25, 0.49, 0.2032, 0.4854, 0.2032, 0.4854, 0.2032, 0.4854, 0.2032, 0.4854, 0.2032, 0.4854, 0.2032, 0.4854, 0.2032, 0.4854, 0.2032, 0.4854, 0.2032, 0.4854, 0.2032, 0.4854, 0.2032, 0.4854, 0.2032, 0.4854, 0.2032, 0.4854, 0.2032, 0.4854, 0.2032, 0.4854, 0.2032, 0.4854])
me_cylinder_008.materials.append(mat_violet)
me_cylinder_008.materials.append(mat_white)
me_cylinder_008.update()
me_cylinder_009 = bpy.data.meshes.new('Cylinder.009')
me_cylinder_009.from_pydata([(-0.5044, 1.752, 0.1388), (0.04547, 1.734, 0.1388), (0.3317, 1.71, 0.1388), (0.5909, 1.635, 0.1388), (0.8157, 1.511, 0.1388), (0.9383, 1.335, 0.1388), (1.022, 1.113, 0.1388), (1.043, 0.7735, 0.1388), (1.039, 0.3086, 0.1388), (1.035, -0.1229, 0.1388), (1.036, -0.5589, 0.1388), (1.024, -1.0, 0.1388), (0.9736, -1.324, 0.1388), (0.9145, -1.561, 0.1388), (0.6204, -1.616, 0.1388), (0.1993, -1.607, 0.1388), (-0.2724, -1.597, 0.1388), (-1.039, -1.557, 0.1388), (-1.339, -1.527, 0.1388), (-1.562, -1.472, 0.1388), (-1.709, -1.318, 0.1388), (-1.819, -1.052, 0.1388), (-1.889, -0.6792, 0.1388), (-1.908, -0.26, 0.1388), (-1.897, 0.1885, 0.1388), (-1.89, 0.5959, 0.1388), (-1.875, 0.9248, 0.1388), (-1.808, 1.189, 0.1388), (-1.666, 1.418, 0.1388), (-1.509, 1.593, 0.1388), (-1.308, 1.705, 0.1388), (-1.074, 1.762, 0.1388), (-0.4415, 1.828, -0.1392), (0.05957, 1.819, -0.1392), (0.346, 1.788, -0.1392), (0.6243, 1.716, -0.1392), (0.8653, 1.583, -0.1392), (1.016, 1.371, -0.1391), (1.093, 1.084, -0.1391), (1.107, 0.737, -0.1392), (1.11, 0.3113, -0.1392), (1.116, -0.1621, -0.1392), (1.106, -0.6064, -0.1392), (1.085, -0.9949, -0.1393), (1.053, -1.336, -0.1392), (0.9661, -1.637, -0.1392), (0.6222, -1.672, -0.1392), (0.2433, -1.672, -0.1392), (-0.1843, -1.66, -0.1392), (-1.071, -1.622, -0.1393), (-1.372, -1.602, -0.1392), (-1.605, -1.548, -0.1392), (-1.785, -1.393, -0.1391), (-1.9, -1.118, -0.1392), (-1.959, -0.7283, -0.1392), (-1.976, -0.2651, -0.1392), (-1.972, 0.2182, -0.1392), (-1.961, 0.6407, -0.1392), (-1.933, 0.9784, -0.1391), (-1.852, 1.258, -0.1391), (-1.721, 1.491, -0.1391), (-1.546, 1.668, -0.1392), (-1.325, 1.777, -0.1392), (-1.077, 1.822, -0.1392)], [], [(1, 0, 31, 30, 29, 28, 27, 26, 25, 24, 23, 22, 21, 20, 19, 18, 17, 16, 15, 14, 13, 12, 11, 10, 9, 8, 7, 6, 5, 4, 3, 2), (33, 32, 63, 62, 61, 60, 59, 58, 57, 56, 55, 54, 53, 52, 51, 50, 49, 48, 47, 46, 45, 44, 43, 42, 41, 40, 39, 38, 37, 36, 35, 34)])
me_cylinder_009.polygons.foreach_set('material_index', [0, 1])
_uv = me_cylinder_009.uv_layers.new(name='UVMap')
_uv.uv.foreach_set('vector', [0.2968, 0.4854, 0.25, 0.49, 0.2032, 0.4854, 0.1582, 0.4717, 0.1167, 0.4496, 0.08029, 0.4197, 0.05045, 0.3833, 0.02827, 0.3418, 0.01461, 0.2968, 0.01, 0.25, 0.01461, 0.2032, 0.02827, 0.1582, 0.05045, 0.1167, 0.08029, 0.08029, 0.1167, 0.05045, 0.1582, 0.02827, 0.2032, 0.01461, 0.25, 0.01, 0.2968, 0.01461, 0.3418, 0.02827, 0.3833, 0.05045, 0.4197, 0.08029, 0.4496, 0.1167, 0.4717, 0.1582, 0.4854, 0.2032, 0.49, 0.25, 0.4854, 0.2968, 0.4717, 0.3418, 0.4496, 0.3833, 0.4197, 0.4197, 0.3833, 0.4496, 0.3418, 0.4717, 0.2968, 0.4854, 0.25, 0.49, 0.2032, 0.4854, 0.1582, 0.4717, 0.1167, 0.4496, 0.08029, 0.4197, 0.05045, 0.3833, 0.02827, 0.3418, 0.01461, 0.2968, 0.01, 0.25, 0.01461, 0.2032, 0.02827, 0.1582, 0.05045, 0.1167, 0.08029, 0.08029, 0.1167, 0.05045, 0.1582, 0.02827, 0.2032, 0.01461, 0.25, 0.01, 0.2968, 0.01461, 0.3418, 0.02827, 0.3833, 0.05045, 0.4197, 0.08029, 0.4496, 0.1167, 0.4717, 0.1582, 0.4854, 0.2032, 0.49, 0.25, 0.4854, 0.2968, 0.4717, 0.3418, 0.4496, 0.3833, 0.4197, 0.4197, 0.3833, 0.4496, 0.3418, 0.4717])
me_cylinder_009.materials.append(mat_violetlight)
me_cylinder_009.materials.append(mat_white)
me_cylinder_009.update()
me_cylinder_010 = bpy.data.meshes.new('Cylinder.010')
me_cylinder_010.from_pydata([(-1.756e-08, 0.1278, -5.331e-09), (0.02493, 0.1253, -5.331e-09), (0.04891, 0.1181, -5.331e-09), (0.07101, 0.1063, -5.331e-09), (0.09037, 0.09037, -5.331e-09), (0.1063, 0.07101, -5.331e-09), (0.1181, 0.04891, -5.331e-09), (0.1253, 0.02493, -5.331e-09), (0.1278, -1.318e-09, -5.331e-09), (0.1253, -0.02493, -5.331e-09), (0.1181, -0.04891, -5.331e-09), (0.1063, -0.07101, -5.331e-09), (0.09037, -0.09037, -5.331e-09), (0.07101, -0.1063, -5.331e-09), (0.04891, -0.1181, -5.331e-09), (0.02493, -0.1253, -5.331e-09), (-1.756e-08, -0.1278, -5.331e-09), (-0.02493, -0.1253, -5.331e-09), (-0.04891, -0.1181, -5.331e-09), (-0.07101, -0.1063, -5.331e-09), (-0.09037, -0.09037, -5.331e-09), (-0.1063, -0.07101, -5.331e-09), (-0.1181, -0.04891, -5.331e-09), (-0.1253, -0.02493, -5.331e-09), (-0.1278, -1.318e-09, -5.331e-09), (-0.1253, 0.02493, -5.331e-09), (-0.1181, 0.04891, -5.331e-09), (-0.1063, 0.07101, -5.331e-09), (-0.09037, 0.09037, -5.331e-09), (-0.07101, 0.1063, -5.331e-09), (-0.04891, 0.1181, -5.331e-09), (-0.02493, 0.1253, -5.331e-09), (-1.915e-08, 0.1957, -5.331e-09), (0.03818, 0.1919, -5.331e-09), (0.07489, 0.1808, -5.331e-09), (0.1087, 0.1627, -5.331e-09), (0.1384, 0.1384, -5.331e-09), (0.1627, 0.1087, -5.331e-09), (0.1808, 0.07489, -5.331e-09), (0.1919, 0.03818, -5.331e-09), (0.1957, -4.116e-09, -5.331e-09), (0.1919, -0.03818, -5.331e-09), (0.1808, -0.07489, -5.331e-09), (0.1627, -0.1087, -5.331e-09), (0.1384, -0.1384, -5.331e-09), (0.1087, -0.1627, -5.331e-09), (0.07489, -0.1808, -5.331e-09), (0.03818, -0.1919, -5.331e-09), (-1.915e-08, -0.1957, -5.331e-09), (-0.03818, -0.1919, -5.331e-09), (-0.07489, -0.1808, -5.331e-09), (-0.1087, -0.1627, -5.331e-09), (-0.1384, -0.1384, -5.331e-09), (-0.1627, -0.1087, -5.331e-09), (-0.1808, -0.07489, -5.331e-09), (-0.1919, -0.03818, -5.331e-09), (-0.1957, -4.116e-09, -5.331e-09), (-0.1919, 0.03818, -5.331e-09), (-0.1808, 0.07489, -5.331e-09), (-0.1627, 0.1087, -5.331e-09), (-0.1384, 0.1384, -5.331e-09), (-0.1087, 0.1627, -5.331e-09), (-0.07489, 0.1808, -5.331e-09), (-0.03818, 0.1919, -5.331e-09)], [], [(26, 25, 57, 58), (13, 12, 44, 45), (27, 26, 58, 59), (14, 13, 45, 46), (1, 0, 32, 33), (28, 27, 59, 60), (15, 14, 46, 47), (2, 1, 33, 34), (29, 28, 60, 61), (16, 15, 47, 48), (3, 2, 34, 35), (30, 29, 61, 62), (17, 16, 48, 49), (4, 3, 35, 36), (31, 30, 62, 63), (18, 17, 49, 50), (5, 4, 36, 37), (0, 31, 63, 32), (19, 18, 50, 51), (6, 5, 37, 38), (20, 19, 51, 52), (7, 6, 38, 39), (21, 20, 52, 53), (8, 7, 39, 40), (22, 21, 53, 54), (9, 8, 40, 41), (23, 22, 54, 55), (10, 9, 41, 42), (24, 23, 55, 56), (11, 10, 42, 43), (25, 24, 56, 57), (12, 11, 43, 44)])
_uv = me_cylinder_010.uv_layers.new(name='UVMap')
_uv.uv.foreach_set('vector', [0.02827, 0.3418, 0.01461, 0.2968, 0.01461, 0.2968, 0.02827, 0.3418, 0.3833, 0.05045, 0.4197, 0.08029, 0.4197, 0.08029, 0.3833, 0.05045, 0.05045, 0.3833, 0.02827, 0.3418, 0.02827, 0.3418, 0.05045, 0.3833, 0.3418, 0.02827, 0.3833, 0.05045, 0.3833, 0.05045, 0.3418, 0.02827, 0.2968, 0.4854, 0.25, 0.49, 0.25, 0.49, 0.2968, 0.4854, 0.08029, 0.4197, 0.05045, 0.3833, 0.05045, 0.3833, 0.08029, 0.4197, 0.2968, 0.01461, 0.3418, 0.02827, 0.3418, 0.02827, 0.2968, 0.01461, 0.3418, 0.4717, 0.2968, 0.4854, 0.2968, 0.4854, 0.3418, 0.4717, 0.1167, 0.4496, 0.08029, 0.4197, 0.08029, 0.4197, 0.1167, 0.4496, 0.25, 0.01, 0.2968, 0.01461, 0.2968, 0.01461, 0.25, 0.01, 0.3833, 0.4496, 0.3418, 0.4717, 0.3418, 0.4717, 0.3833, 0.4496, 0.1582, 0.4717, 0.1167, 0.4496, 0.1167, 0.4496, 0.1582, 0.4717, 0.2032, 0.01461, 0.25, 0.01, 0.25, 0.01, 0.2032, 0.01461, 0.4197, 0.4197, 0.3833, 0.4496, 0.3833, 0.4496, 0.4197, 0.4197, 0.2032, 0.4854, 0.1582, 0.4717, 0.1582, 0.4717, 0.2032, 0.4854, 0.1582, 0.02827, 0.2032, 0.01461, 0.2032, 0.01461, 0.1582, 0.02827, 0.4496, 0.3833, 0.4197, 0.4197, 0.4197, 0.4197, 0.4496, 0.3833, 0.25, 0.49, 0.2032, 0.4854, 0.2032, 0.4854, 0.25, 0.49, 0.1167, 0.05045, 0.1582, 0.02827, 0.1582, 0.02827, 0.1167, 0.05045, 0.4717, 0.3418, 0.4496, 0.3833, 0.4496, 0.3833, 0.4717, 0.3418, 0.08029, 0.08029, 0.1167, 0.05045, 0.1167, 0.05045, 0.08029, 0.08029, 0.4854, 0.2968, 0.4717, 0.3418, 0.4717, 0.3418, 0.4854, 0.2968, 0.05045, 0.1167, 0.08029, 0.08029, 0.08029, 0.08029, 0.05045, 0.1167, 0.49, 0.25, 0.4854, 0.2968, 0.4854, 0.2968, 0.49, 0.25, 0.02827, 0.1582, 0.05045, 0.1167, 0.05045, 0.1167, 0.02827, 0.1582, 0.4854, 0.2032, 0.49, 0.25, 0.49, 0.25, 0.4854, 0.2032, 0.01461, 0.2032, 0.02827, 0.1582, 0.02827, 0.1582, 0.01461, 0.2032, 0.4717, 0.1582, 0.4854, 0.2032, 0.4854, 0.2032, 0.4717, 0.1582, 0.01, 0.25, 0.01461, 0.2032, 0.01461, 0.2032, 0.01, 0.25, 0.4496, 0.1167, 0.4717, 0.1582, 0.4717, 0.1582, 0.4496, 0.1167, 0.01461, 0.2968, 0.01, 0.25, 0.01, 0.25, 0.01461, 0.2968, 0.4197, 0.08029, 0.4496, 0.1167, 0.4496, 0.1167, 0.4197, 0.08029])
me_cylinder_010.materials.append(mat_green)
me_cylinder_010.update()
me_plane_011 = bpy.data.meshes.new('Plane.011')
me_plane_011.from_pydata([(-0.1522, -0.1522, 0.0), (0.1522, -0.1522, 0.0), (-0.1522, 0.1522, 0.0), (0.1522, 0.1522, 0.0), (-0.09999, -0.09999, 0.0), (0.09999, -0.09999, 0.0), (-0.09999, 0.09999, 0.0), (0.09999, 0.09999, 0.0)], [], [(1, 3, 7, 5), (0, 1, 5, 4), (2, 0, 4, 6), (3, 2, 6, 7)])
_uv = me_plane_011.uv_layers.new(name='UVMap')
_uv.uv.foreach_set('vector', [0.0, 0.0, 0.0, 0.0, 0.0, 0.0, 0.0, 0.0, 0.0, 0.0, 0.0, 0.0, 0.0, 0.0, 0.0, 0.0, 0.0, 0.0, 0.0, 0.0, 0.0, 0.0, 0.0, 0.0, 0.0, 0.0, 0.0, 0.0, 0.0, 0.0, 0.0, 0.0])
me_plane_011.materials.append(mat_white)
me_plane_011.update()
me_plane_012 = bpy.data.meshes.new('Plane.012')
me_plane_012.from_pydata([(-0.1688, -0.1633, 0.0), (0.1688, -0.1633, 0.0), (9.057e-11, 0.1744, 0.0), (-0.09421, -0.1133, 0.0), (0.09421, -0.1133, 0.0), (7.803e-11, 0.07511, 0.0)], [], [(1, 2, 5, 4), (0, 1, 4, 3), (2, 0, 3, 5)])
_uv = me_plane_012.uv_layers.new(name='UVMap')
_uv.uv.foreach_set('vector', [0.0, 0.0, 0.0, 0.0, 0.0, 0.0, 0.0, 0.0, 0.0, 0.0, 0.0, 0.0, 0.0, 0.0, 0.0, 0.0, 0.0, 0.0, 0.0, 0.0, 0.0, 0.0, 0.0, 0.0])
me_plane_012.materials.append(mat_white)
me_plane_012.update()
me_plane_013 = bpy.data.meshes.new('Plane.013')
me_plane_013.from_pydata([(-0.1355, -0.1105, -0.02036), (0.1433, -0.1136, 0.0), (-0.09951, 0.159, 0.0), (0.1119, 0.155, -0.02036), (0.1066, -0.1493, 0.0), (-0.1377, 0.122, 0.0), (0.1504, 0.1171, -0.02036), (-0.09949, -0.145, -0.02036)], [], [(1, 2, 5, 4), (3, 0, 7, 6)])
_uv = me_plane_013.uv_layers.new(name='UVMap')
_uv.uv.foreach_set('vector', [0.0, 0.0, 0.0, 0.0, 0.0, 0.0, 0.0, 0.0, 0.0, 0.0, 0.0, 0.0, 0.0, 0.0, 0.0, 0.0])
me_plane_013.materials.append(mat_white)
me_plane_013.update()
me_cylinder_011 = bpy.data.meshes.new('Cylinder.011')
me_cylinder_011.from_pydata([(-1.491e-08, 0.09575, -5.331e-09), (0.01868, 0.09391, -5.331e-09), (0.03664, 0.08846, -5.331e-09), (0.0532, 0.07961, -5.331e-09), (0.0677, 0.0677, -5.331e-09), (0.07961, 0.0532, -5.331e-09), (0.08846, 0.03664, -5.331e-09), (0.09391, 0.01868, -5.331e-09), (0.09575, 8.424e-10, -5.331e-09), (0.09391, -0.01868, -5.331e-09), (0.08846, -0.03664, -5.331e-09), (0.07961, -0.0532, -5.331e-09), (0.0677, -0.0677, -5.331e-09), (0.0532, -0.07961, -5.331e-09), (0.03664, -0.08846, -5.331e-09), (0.01868, -0.09391, -5.331e-09), (-1.491e-08, -0.09575, -5.331e-09), (-0.01868, -0.09391, -5.331e-09), (-0.03664, -0.08846, -5.331e-09), (-0.0532, -0.07961, -5.331e-09), (-0.0677, -0.0677, -5.331e-09), (-0.07961, -0.0532, -5.331e-09), (-0.08846, -0.03664, -5.331e-09), (-0.09391, -0.01868, -5.331e-09), (-0.09575, 8.424e-10, -5.331e-09), (-0.09391, 0.01868, -5.331e-09), (-0.08846, 0.03664, -5.331e-09), (-0.07961, 0.0532, -5.331e-09), (-0.0677, 0.0677, -5.331e-09), (-0.0532, 0.07961, -5.331e-09), (-0.03664, 0.08846, -5.331e-09), (-0.01868, 0.09391, -5.331e-09), (-1.61e-08, 0.1466, -5.331e-09), (0.0286, 0.1438, -5.331e-09), (0.0561, 0.1354, -5.331e-09), (0.08145, 0.1219, -5.331e-09), (0.1037, 0.1037, -5.331e-09), (0.1219, 0.08145, -5.331e-09), (0.1354, 0.0561, -5.331e-09), (0.1438, 0.0286, -5.331e-09), (0.1466, -1.253e-09, -5.331e-09), (0.1438, -0.0286, -5.331e-09), (0.1354, -0.0561, -5.331e-09), (0.1219, -0.08145, -5.331e-09), (0.1037, -0.1037, -5.331e-09), (0.08145, -0.1219, -5.331e-09), (0.0561, -0.1354, -5.331e-09), (0.0286, -0.1438, -5.331e-09), (-1.61e-08, -0.1466, -5.331e-09), (-0.0286, -0.1438, -5.331e-09), (-0.0561, -0.1354, -5.331e-09), (-0.08145, -0.1219, -5.331e-09), (-0.1037, -0.1037, -5.331e-09), (-0.1219, -0.08145, -5.331e-09), (-0.1354, -0.0561, -5.331e-09), (-0.1438, -0.0286, -5.331e-09), (-0.1466, -1.253e-09, -5.331e-09), (-0.1438, 0.0286, -5.331e-09), (-0.1354, 0.0561, -5.331e-09), (-0.1219, 0.08145, -5.331e-09), (-0.1037, 0.1037, -5.331e-09), (-0.08145, 0.1219, -5.331e-09), (-0.0561, 0.1354, -5.331e-09), (-0.0286, 0.1438, -5.331e-09)], [], [(26, 25, 57, 58), (13, 12, 44, 45), (27, 26, 58, 59), (14, 13, 45, 46), (1, 0, 32, 33), (28, 27, 59, 60), (15, 14, 46, 47), (2, 1, 33, 34), (29, 28, 60, 61), (16, 15, 47, 48), (3, 2, 34, 35), (30, 29, 61, 62), (17, 16, 48, 49), (4, 3, 35, 36), (31, 30, 62, 63), (18, 17, 49, 50), (5, 4, 36, 37), (0, 31, 63, 32), (19, 18, 50, 51), (6, 5, 37, 38), (20, 19, 51, 52), (7, 6, 38, 39), (21, 20, 52, 53), (8, 7, 39, 40), (22, 21, 53, 54), (9, 8, 40, 41), (23, 22, 54, 55), (10, 9, 41, 42), (24, 23, 55, 56), (11, 10, 42, 43), (25, 24, 56, 57), (12, 11, 43, 44)])
_uv = me_cylinder_011.uv_layers.new(name='UVMap')
_uv.uv.foreach_set('vector', [0.02827, 0.3418, 0.01461, 0.2968, 0.01461, 0.2968, 0.02827, 0.3418, 0.3833, 0.05045, 0.4197, 0.08029, 0.4197, 0.08029, 0.3833, 0.05045, 0.05045, 0.3833, 0.02827, 0.3418, 0.02827, 0.3418, 0.05045, 0.3833, 0.3418, 0.02827, 0.3833, 0.05045, 0.3833, 0.05045, 0.3418, 0.02827, 0.2968, 0.4854, 0.25, 0.49, 0.25, 0.49, 0.2968, 0.4854, 0.08029, 0.4197, 0.05045, 0.3833, 0.05045, 0.3833, 0.08029, 0.4197, 0.2968, 0.01461, 0.3418, 0.02827, 0.3418, 0.02827, 0.2968, 0.01461, 0.3418, 0.4717, 0.2968, 0.4854, 0.2968, 0.4854, 0.3418, 0.4717, 0.1167, 0.4496, 0.08029, 0.4197, 0.08029, 0.4197, 0.1167, 0.4496, 0.25, 0.01, 0.2968, 0.01461, 0.2968, 0.01461, 0.25, 0.01, 0.3833, 0.4496, 0.3418, 0.4717, 0.3418, 0.4717, 0.3833, 0.4496, 0.1582, 0.4717, 0.1167, 0.4496, 0.1167, 0.4496, 0.1582, 0.4717, 0.2032, 0.01461, 0.25, 0.01, 0.25, 0.01, 0.2032, 0.01461, 0.4197, 0.4197, 0.3833, 0.4496, 0.3833, 0.4496, 0.4197, 0.4197, 0.2032, 0.4854, 0.1582, 0.4717, 0.1582, 0.4717, 0.2032, 0.4854, 0.1582, 0.02827, 0.2032, 0.01461, 0.2032, 0.01461, 0.1582, 0.02827, 0.4496, 0.3833, 0.4197, 0.4197, 0.4197, 0.4197, 0.4496, 0.3833, 0.25, 0.49, 0.2032, 0.4854, 0.2032, 0.4854, 0.25, 0.49, 0.1167, 0.05045, 0.1582, 0.02827, 0.1582, 0.02827, 0.1167, 0.05045, 0.4717, 0.3418, 0.4496, 0.3833, 0.4496, 0.3833, 0.4717, 0.3418, 0.08029, 0.08029, 0.1167, 0.05045, 0.1167, 0.05045, 0.08029, 0.08029, 0.4854, 0.2968, 0.4717, 0.3418, 0.4717, 0.3418, 0.4854, 0.2968, 0.05045, 0.1167, 0.08029, 0.08029, 0.08029, 0.08029, 0.05045, 0.1167, 0.49, 0.25, 0.4854, 0.2968, 0.4854, 0.2968, 0.49, 0.25, 0.02827, 0.1582, 0.05045, 0.1167, 0.05045, 0.1167, 0.02827, 0.1582, 0.4854, 0.2032, 0.49, 0.25, 0.49, 0.25, 0.4854, 0.2032, 0.01461, 0.2032, 0.02827, 0.1582, 0.02827, 0.1582, 0.01461, 0.2032, 0.4717, 0.1582, 0.4854, 0.2032, 0.4854, 0.2032, 0.4717, 0.1582, 0.01, 0.25, 0.01461, 0.2032, 0.01461, 0.2032, 0.01, 0.25, 0.4496, 0.1167, 0.4717, 0.1582, 0.4717, 0.1582, 0.4496, 0.1167, 0.01461, 0.2968, 0.01, 0.25, 0.01, 0.25, 0.01461, 0.2968, 0.4197, 0.08029, 0.4496, 0.1167, 0.4496, 0.1167, 0.4197, 0.08029])
me_cylinder_011.materials.append(mat_white)
me_cylinder_011.update()
me_cylinder_012 = bpy.data.meshes.new('Cylinder.012')
me_cylinder_012.from_pydata([(-1.491e-08, 0.09575, -5.331e-09), (0.01868, 0.09391, -5.331e-09), (0.03664, 0.08846, -5.331e-09), (0.0532, 0.07961, -5.331e-09), (0.0677, 0.0677, -5.331e-09), (0.07961, 0.0532, -5.331e-09), (0.08846, 0.03664, -5.331e-09), (0.09391, 0.01868, -5.331e-09), (0.09575, 8.424e-10, -5.331e-09), (0.09391, -0.01868, -5.331e-09), (0.08846, -0.03664, -5.331e-09), (0.07961, -0.0532, -5.331e-09), (0.0677, -0.0677, -5.331e-09), (0.0532, -0.07961, -5.331e-09), (0.03664, -0.08846, -5.331e-09), (0.01868, -0.09391, -5.331e-09), (-1.491e-08, -0.09575, -5.331e-09), (-0.01868, -0.09391, -5.331e-09), (-0.03664, -0.08846, -5.331e-09), (-0.0532, -0.07961, -5.331e-09), (-0.0677, -0.0677, -5.331e-09), (-0.07961, -0.0532, -5.331e-09), (-0.08846, -0.03664, -5.331e-09), (-0.09391, -0.01868, -5.331e-09), (-0.09575, 8.424e-10, -5.331e-09), (-0.09391, 0.01868, -5.331e-09), (-0.08846, 0.03664, -5.331e-09), (-0.07961, 0.0532, -5.331e-09), (-0.0677, 0.0677, -5.331e-09), (-0.0532, 0.07961, -5.331e-09), (-0.03664, 0.08846, -5.331e-09), (-0.01868, 0.09391, -5.331e-09), (-1.61e-08, 0.1466, -5.331e-09), (0.0286, 0.1438, -5.331e-09), (0.0561, 0.1354, -5.331e-09), (0.08145, 0.1219, -5.331e-09), (0.1037, 0.1037, -5.331e-09), (0.1219, 0.08145, -5.331e-09), (0.1354, 0.0561, -5.331e-09), (0.1438, 0.0286, -5.331e-09), (0.1466, -1.253e-09, -5.331e-09), (0.1438, -0.0286, -5.331e-09), (0.1354, -0.0561, -5.331e-09), (0.1219, -0.08145, -5.331e-09), (0.1037, -0.1037, -5.331e-09), (0.08145, -0.1219, -5.331e-09), (0.0561, -0.1354, -5.331e-09), (0.0286, -0.1438, -5.331e-09), (-1.61e-08, -0.1466, -5.331e-09), (-0.0286, -0.1438, -5.331e-09), (-0.0561, -0.1354, -5.331e-09), (-0.08145, -0.1219, -5.331e-09), (-0.1037, -0.1037, -5.331e-09), (-0.1219, -0.08145, -5.331e-09), (-0.1354, -0.0561, -5.331e-09), (-0.1438, -0.0286, -5.331e-09), (-0.1466, -1.253e-09, -5.331e-09), (-0.1438, 0.0286, -5.331e-09), (-0.1354, 0.0561, -5.331e-09), (-0.1219, 0.08145, -5.331e-09), (-0.1037, 0.1037, -5.331e-09), (-0.08145, 0.1219, -5.331e-09), (-0.0561, 0.1354, -5.331e-09), (-0.0286, 0.1438, -5.331e-09)], [], [(26, 25, 57, 58), (13, 12, 44, 45), (27, 26, 58, 59), (14, 13, 45, 46), (1, 0, 32, 33), (28, 27, 59, 60), (15, 14, 46, 47), (2, 1, 33, 34), (29, 28, 60, 61), (16, 15, 47, 48), (3, 2, 34, 35), (30, 29, 61, 62), (17, 16, 48, 49), (4, 3, 35, 36), (31, 30, 62, 63), (18, 17, 49, 50), (5, 4, 36, 37), (0, 31, 63, 32), (19, 18, 50, 51), (6, 5, 37, 38), (20, 19, 51, 52), (7, 6, 38, 39), (21, 20, 52, 53), (8, 7, 39, 40), (22, 21, 53, 54), (9, 8, 40, 41), (23, 22, 54, 55), (10, 9, 41, 42), (24, 23, 55, 56), (11, 10, 42, 43), (25, 24, 56, 57), (12, 11, 43, 44)])
_uv = me_cylinder_012.uv_layers.new(name='UVMap')
_uv.uv.foreach_set('vector', [0.02827, 0.3418, 0.01461, 0.2968, 0.01461, 0.2968, 0.02827, 0.3418, 0.3833, 0.05045, 0.4197, 0.08029, 0.4197, 0.08029, 0.3833, 0.05045, 0.05045, 0.3833, 0.02827, 0.3418, 0.02827, 0.3418, 0.05045, 0.3833, 0.3418, 0.02827, 0.3833, 0.05045, 0.3833, 0.05045, 0.3418, 0.02827, 0.2968, 0.4854, 0.25, 0.49, 0.25, 0.49, 0.2968, 0.4854, 0.08029, 0.4197, 0.05045, 0.3833, 0.05045, 0.3833, 0.08029, 0.4197, 0.2968, 0.01461, 0.3418, 0.02827, 0.3418, 0.02827, 0.2968, 0.01461, 0.3418, 0.4717, 0.2968, 0.4854, 0.2968, 0.4854, 0.3418, 0.4717, 0.1167, 0.4496, 0.08029, 0.4197, 0.08029, 0.4197, 0.1167, 0.4496, 0.25, 0.01, 0.2968, 0.01461, 0.2968, 0.01461, 0.25, 0.01, 0.3833, 0.4496, 0.3418, 0.4717, 0.3418, 0.4717, 0.3833, 0.4496, 0.1582, 0.4717, 0.1167, 0.4496, 0.1167, 0.4496, 0.1582, 0.4717, 0.2032, 0.01461, 0.25, 0.01, 0.25, 0.01, 0.2032, 0.01461, 0.4197, 0.4197, 0.3833, 0.4496, 0.3833, 0.4496, 0.4197, 0.4197, 0.2032, 0.4854, 0.1582, 0.4717, 0.1582, 0.4717, 0.2032, 0.4854, 0.1582, 0.02827, 0.2032, 0.01461, 0.2032, 0.01461, 0.1582, 0.02827, 0.4496, 0.3833, 0.4197, 0.4197, 0.4197, 0.4197, 0.4496, 0.3833, 0.25, 0.49, 0.2032, 0.4854, 0.2032, 0.4854, 0.25, 0.49, 0.1167, 0.05045, 0.1582, 0.02827, 0.1582, 0.02827, 0.1167, 0.05045, 0.4717, 0.3418, 0.4496, 0.3833, 0.4496, 0.3833, 0.4717, 0.3418, 0.08029, 0.08029, 0.1167, 0.05045, 0.1167, 0.05045, 0.08029, 0.08029, 0.4854, 0.2968, 0.4717, 0.3418, 0.4717, 0.3418, 0.4854, 0.2968, 0.05045, 0.1167, 0.08029, 0.08029, 0.08029, 0.08029, 0.05045, 0.1167, 0.49, 0.25, 0.4854, 0.2968, 0.4854, 0.2968, 0.49, 0.25, 0.02827, 0.1582, 0.05045, 0.1167, 0.05045, 0.1167, 0.02827, 0.1582, 0.4854, 0.2032, 0.49, 0.25, 0.49, 0.25, 0.4854, 0.2032, 0.01461, 0.2032, 0.02827, 0.1582, 0.02827, 0.1582, 0.01461, 0.2032, 0.4717, 0.1582, 0.4854, 0.2032, 0.4854, 0.2032, 0.4717, 0.1582, 0.01, 0.25, 0.01461, 0.2032, 0.01461, 0.2032, 0.01, 0.25, 0.4496, 0.1167, 0.4717, 0.1582, 0.4717, 0.1582, 0.4496, 0.1167, 0.01461, 0.2968, 0.01, 0.25, 0.01, 0.25, 0.01461, 0.2968, 0.4197, 0.08029, 0.4496, 0.1167, 0.4496, 0.1167, 0.4197, 0.08029])
me_cylinder_012.materials.append(mat_grey_dark)
me_cylinder_012.update()
me_cylinder_013 = bpy.data.meshes.new('Cylinder.013')
me_cylinder_013.from_pydata([(0.01507, -0.04646, 0.03029), (0.0232, -0.003429, 0.03029), (0.1294, -0.1636, 0.03029), (0.1095, -0.1744, 0.03029), (-0.00959, -0.04751, 0.03029), (-0.01521, -0.002155, 0.03029), (-0.1166, -0.1587, 0.03029), (-0.09874, -0.1741, 0.03029), (-0.1341, 0.08658, 0.03029), (-0.1215, 0.06675, 0.03029), (0.144, 0.1063, 0.03029), (0.1339, 0.08315, 0.03029), (-0.03011, 0.155, 0.03029), (0.01713, 0.1589, 0.03029), (0.00447, 0.1896, 0.03029), (-0.02508, 0.1883, 0.03029), (0.00379, 0.2204, 0.03029), (-0.02578, 0.219, 0.03029), (0.02479, 0.2313, 0.03029), (-0.04931, 0.2308, 0.03029), (0.02227, 0.2894, 0.03029), (-0.05183, 0.2889, 0.03029), (0.2347, 0.1303, 0.03029), (0.2403, 0.2692, 0.03029), (0.1248, 0.1953, 0.03029), (0.123, 0.2095, 0.03029)], [], [(14, 13, 11, 10), (14, 15, 12, 13), (15, 14, 16, 17), (12, 15, 8, 9), (6, 7, 4, 5), (1, 0, 3, 2), (5, 4, 0, 1), (12, 5, 1, 13), (17, 16, 18, 19), (19, 18, 20, 21), (25, 24, 22, 23)])
_uv = me_cylinder_013.uv_layers.new(name='UVMap')
_uv.uv.foreach_set('vector', [0.25, 0.49, 0.25, 0.49, 0.25, 0.49, 0.25, 0.49, 0.25, 0.49, 0.2032, 0.4854, 0.2032, 0.4854, 0.25, 0.49, 0.2032, 0.4854, 0.25, 0.49, 0.25, 0.49, 0.2032, 0.4854, 0.2032, 0.4854, 0.2032, 0.4854, 0.2032, 0.4854, 0.2032, 0.4854, 0.2032, 0.4854, 0.2032, 0.4854, 0.2032, 0.4854, 0.2032, 0.4854, 0.2032, 0.4854, 0.2032, 0.4854, 0.2032, 0.4854, 0.2032, 0.4854, 0.2032, 0.4854, 0.2032, 0.4854, 0.2032, 0.4854, 0.2032, 0.4854, 0.2032, 0.4854, 0.2032, 0.4854, 0.2032, 0.4854, 0.25, 0.49, 0.2032, 0.4854, 0.25, 0.49, 0.25, 0.49, 0.2032, 0.4854, 0.2032, 0.4854, 0.25, 0.49, 0.25, 0.49, 0.2032, 0.4854, 0.2032, 0.4854, 0.2032, 0.4854, 0.2032, 0.4854, 0.2032, 0.4854])
me_cylinder_013.materials.append(mat_violet)
me_cylinder_013.materials.append(mat_white)
me_cylinder_013.update()
me_cylinder_014 = bpy.data.meshes.new('Cylinder.014')
me_cylinder_014.from_pydata([(0.01507, -0.04646, 0.03029), (0.0232, -0.003429, 0.03029), (0.1294, -0.1636, 0.03029), (0.1095, -0.1744, 0.03029), (-0.00959, -0.04751, 0.03029), (-0.01521, -0.002155, 0.03029), (-0.1166, -0.1587, 0.03029), (-0.09874, -0.1741, 0.03029), (-0.1341, 0.08658, 0.03029), (-0.1215, 0.06675, 0.03029), (0.144, 0.1063, 0.03029), (0.1339, 0.08315, 0.03029), (-0.03011, 0.155, 0.03029), (0.01713, 0.1589, 0.03029), (0.00447, 0.1896, 0.03029), (-0.02508, 0.1883, 0.03029), (0.00379, 0.2204, 0.03029), (-0.02578, 0.219, 0.03029), (0.02479, 0.2313, 0.03029), (-0.04931, 0.2308, 0.03029), (0.02227, 0.2894, 0.03029), (-0.05183, 0.2889, 0.03029), (0.1515, 0.2761, 0.03029), (0.1524, 0.1635, 0.03029), (0.2429, 0.2278, 0.03029), (0.2449, 0.2163, 0.03029)], [], [(14, 13, 11, 10), (14, 15, 12, 13), (15, 14, 16, 17), (12, 15, 8, 9), (6, 7, 4, 5), (1, 0, 3, 2), (5, 4, 0, 1), (12, 5, 1, 13), (17, 16, 18, 19), (19, 18, 20, 21), (25, 24, 22, 23)])
_uv = me_cylinder_014.uv_layers.new(name='UVMap')
_uv.uv.foreach_set('vector', [0.25, 0.49, 0.25, 0.49, 0.25, 0.49, 0.25, 0.49, 0.25, 0.49, 0.2032, 0.4854, 0.2032, 0.4854, 0.25, 0.49, 0.2032, 0.4854, 0.25, 0.49, 0.25, 0.49, 0.2032, 0.4854, 0.2032, 0.4854, 0.2032, 0.4854, 0.2032, 0.4854, 0.2032, 0.4854, 0.2032, 0.4854, 0.2032, 0.4854, 0.2032, 0.4854, 0.2032, 0.4854, 0.2032, 0.4854, 0.2032, 0.4854, 0.2032, 0.4854, 0.2032, 0.4854, 0.2032, 0.4854, 0.2032, 0.4854, 0.2032, 0.4854, 0.2032, 0.4854, 0.2032, 0.4854, 0.2032, 0.4854, 0.2032, 0.4854, 0.25, 0.49, 0.2032, 0.4854, 0.25, 0.49, 0.25, 0.49, 0.2032, 0.4854, 0.2032, 0.4854, 0.25, 0.49, 0.25, 0.49, 0.2032, 0.4854, 0.2032, 0.4854, 0.2032, 0.4854, 0.2032, 0.4854, 0.2032, 0.4854])
me_cylinder_014.materials.append(mat_violet)
me_cylinder_014.materials.append(mat_white)
me_cylinder_014.update()
me_plane_014 = bpy.data.meshes.new('Plane.014')
me_plane_014.from_pydata([(-0.1522, -0.1522, 0.0), (0.1522, -0.1522, 0.0), (-0.1522, 0.1522, 0.0), (0.1522, 0.1522, 0.0), (-0.09999, -0.09999, 0.0), (0.09999, -0.09999, 0.0), (-0.09999, 0.09999, 0.0), (0.09999, 0.09999, 0.0)], [], [(1, 3, 7, 5), (0, 1, 5, 4), (2, 0, 4, 6), (3, 2, 6, 7)])
_uv = me_plane_014.uv_layers.new(name='UVMap')
_uv.uv.foreach_set('vector', [0.0, 0.0, 0.0, 0.0, 0.0, 0.0, 0.0, 0.0, 0.0, 0.0, 0.0, 0.0, 0.0, 0.0, 0.0, 0.0, 0.0, 0.0, 0.0, 0.0, 0.0, 0.0, 0.0, 0.0, 0.0, 0.0, 0.0, 0.0, 0.0, 0.0, 0.0, 0.0])
me_plane_014.materials.append(mat_violet)
me_plane_014.update()
me_plane_015 = bpy.data.meshes.new('Plane.015')
me_plane_015.from_pydata([(-0.1522, -0.1522, 0.0), (0.1522, -0.1522, 0.0), (-0.1522, 0.1522, 0.0), (0.1522, 0.1522, 0.0), (-0.09999, -0.09999, 0.0), (0.09999, -0.09999, 0.0), (-0.09999, 0.09999, 0.0), (0.09999, 0.09999, 0.0), (-0.04891, -0.04912, 0.0), (0.05107, -0.04912, 0.0), (-0.04891, 0.05086, 0.0), (0.05107, 0.05086, 0.0)], [], [(1, 3, 7, 5), (0, 1, 5, 4), (2, 0, 4, 6), (3, 2, 6, 7), (8, 9, 11, 10)])
_uv = me_plane_015.uv_layers.new(name='UVMap')
_uv.uv.foreach_set('vector', [0.0, 0.0, 0.0, 0.0, 0.0, 0.0, 0.0, 0.0, 0.0, 0.0, 0.0, 0.0, 0.0, 0.0, 0.0, 0.0, 0.0, 0.0, 0.0, 0.0, 0.0, 0.0, 0.0, 0.0, 0.0, 0.0, 0.0, 0.0, 0.0, 0.0, 0.0, 0.0, 0.0, 0.0, 1.0, 0.0, 1.0, 1.0, 0.0, 1.0])
me_plane_015.materials.append(mat_violet)
me_plane_015.update()
me_cylinder_015 = bpy.data.meshes.new('Cylinder.015')
me_cylinder_015.from_pydata([(0.01313, -0.2112, 0.03029), (-0.06004, -0.1868, 0.03029), (0.136, 0.1248, 0.03029), (-0.1224, 0.1498, 0.03029), (-0.03437, -0.2695, 0.03029), (-0.00304, 0.07698, 0.03029), (0.1869, -0.003535, 0.03029), (-0.2139, 0.0134, 0.03029), (-0.006568, -0.05908, 0.03029)], [], [(8, 6, 2, 5), (7, 8, 5, 3), (1, 4, 8, 7), (4, 0, 6, 8)])
_uv = me_cylinder_015.uv_layers.new(name='UVMap')
_uv.uv.foreach_set('vector', [0.2276, 0.4878, 0.25, 0.49, 0.25, 0.49, 0.2276, 0.4878, 0.2032, 0.4854, 0.2276, 0.4878, 0.2276, 0.4878, 0.2032, 0.4854, 0.2032, 0.4854, 0.2276, 0.4878, 0.2276, 0.4878, 0.2032, 0.4854, 0.2276, 0.4878, 0.25, 0.49, 0.25, 0.49, 0.2276, 0.4878])
me_cylinder_015.materials.append(mat_violet)
me_cylinder_015.materials.append(mat_white)
me_cylinder_015.update()
me_cylinder_016 = bpy.data.meshes.new('Cylinder.016')
me_cylinder_016.from_pydata([(0.2143, -0.07544, 0.03029), (-0.05507, -0.1676, 0.03029), (-0.03755, -0.05762, 0.03029), (-0.186, 0.1201, 0.03029), (-0.004453, -0.2383, 0.03029), (-0.08419, 0.1016, 0.03029), (-0.1828, -0.08117, 0.03029), (-0.2301, -0.03873, 0.03029), (0.005539, 0.04051, 0.03029), (0.06758, -0.1846, 0.03029), (0.1565, -0.1184, 0.03029), (0.231, 0.09292, 0.03029), (0.03943, -0.1242, 0.03029), (0.007632, -0.2391, 0.03029), (0.1299, 0.09178, 0.03029), (0.2508, -0.04416, 0.03029), (-0.004531, -0.05683, 0.03029), (0.03161, 0.0447, 0.03029), (0.01553, -0.1292, 0.03029), (-0.1292, -0.1175, 0.03029)], [], [(12, 10, 0, 16), (7, 8, 5, 3), (6, 2, 8, 7), (19, 18, 2, 6), (17, 15, 11, 14), (1, 4, 18, 19), (13, 9, 10, 12), (16, 0, 15, 17)])
_uv = me_cylinder_016.uv_layers.new(name='UVMap')
_uv.uv.foreach_set('vector', [0.2276, 0.4878, 0.25, 0.49, 0.25, 0.49, 0.2276, 0.4878, 0.2032, 0.4854, 0.2276, 0.4878, 0.2276, 0.4878, 0.2032, 0.4854, 0.2032, 0.4854, 0.2276, 0.4878, 0.2276, 0.4878, 0.2032, 0.4854, 0.2032, 0.4854, 0.2276, 0.4878, 0.2276, 0.4878, 0.2032, 0.4854, 0.2276, 0.4878, 0.25, 0.49, 0.25, 0.49, 0.2276, 0.4878, 0.2032, 0.4854, 0.2276, 0.4878, 0.2276, 0.4878, 0.2032, 0.4854, 0.2276, 0.4878, 0.25, 0.49, 0.25, 0.49, 0.2276, 0.4878, 0.2276, 0.4878, 0.25, 0.49, 0.25, 0.49, 0.2276, 0.4878])
me_cylinder_016.materials.append(mat_violet)
me_cylinder_016.materials.append(mat_white)
me_cylinder_016.update()
me_cylinder_017 = bpy.data.meshes.new('Cylinder.017')
me_cylinder_017.from_pydata([(0.06051, -0.0939, 0.03029), (0.03282, -0.07852, 0.03029), (-0.0784, -0.09386, 0.03029), (-0.04031, -0.07948, 0.03029), (-0.02195, -0.05344, 0.03029), (0.0156, -0.053, 0.03029), (0.01362, 0.1393, 0.03029), (-0.01951, 0.1379, 0.03029), (0.01218, 0.1932, 0.03029), (-0.02803, 0.1951, 0.03029), (0.08927, 0.207, 0.03029), (-0.117, 0.22, 0.03029), (0.06277, 0.3946, 0.03029), (-0.1074, 0.3708, 0.03029), (-0.1379, 0.296, 0.03029), (0.1198, 0.2978, 0.03029)], [], [(6, 7, 4, 5), (7, 6, 8, 9), (3, 2, 0, 1), (4, 3, 1, 5), (9, 8, 10, 11), (14, 15, 12, 13), (11, 10, 15, 14)])
_uv = me_cylinder_017.uv_layers.new(name='UVMap')
_uv.uv.foreach_set('vector', [0.25, 0.49, 0.2032, 0.4854, 0.2032, 0.4854, 0.25, 0.49, 0.2032, 0.4854, 0.25, 0.49, 0.25, 0.49, 0.2032, 0.4854, 0.2032, 0.4854, 0.2032, 0.4854, 0.2032, 0.4854, 0.2032, 0.4854, 0.2032, 0.4854, 0.2032, 0.4854, 0.2032, 0.4854, 0.25, 0.49, 0.2032, 0.4854, 0.25, 0.49, 0.25, 0.49, 0.2032, 0.4854, 0.2032, 0.4854, 0.25, 0.49, 0.25, 0.49, 0.2032, 0.4854, 0.2032, 0.4854, 0.25, 0.49, 0.25, 0.49, 0.2032, 0.4854])
me_cylinder_017.materials.append(mat_violet)
me_cylinder_017.materials.append(mat_white)
me_cylinder_017.update()
me_cylinder_018 = bpy.data.meshes.new('Cylinder.018')
me_cylinder_018.from_pydata([(-0.006883, 0.03872, 0.03029), (-0.02468, 0.1252, 0.03029), (-0.009026, -0.06296, 0.03029), (0.001891, -0.09895, 0.03029), (0.078, -0.1145, 0.03029), (-0.06137, -0.1115, 0.03029), (0.1515, -0.09925, 0.03029), (-0.165, -0.07931, 0.03029), (0.1437, 0.1469, 0.03029), (-0.1712, 0.1283, 0.03029), (-0.1972, 0.03744, 0.03029), (0.1984, 0.0401, 0.03029), (-0.1197, 0.1595, 0.03029), (-0.08617, -0.07105, 0.03029), (-0.0294, -0.1052, 0.03029), (-0.101, 0.03808, 0.03029), (0.09574, 0.03941, 0.03029), (0.03995, -0.1067, 0.03029), (0.07125, -0.0811, 0.03029), (0.07984, 0.1726, 0.03029), (-0.008959, 0.1508, 0.03029), (-0.02883, 0.1543, 0.03029), (0.05214, 0.2159, 0.03029), (-0.04059, 0.2328, 0.03029), (0.08565, 0.2961, 0.03029), (0.07124, 0.3041, 0.03029), (0.06858, 0.2553, 0.03029), (0.003855, 0.2878, 0.03029)], [], [(15, 0, 1, 12), (13, 2, 0, 15), (14, 3, 2, 13), (17, 4, 6, 18), (16, 11, 8, 19), (18, 6, 11, 16), (5, 14, 13, 7), (7, 13, 15, 10), (10, 15, 12, 9), (2, 18, 16, 0), (0, 16, 19, 1), (3, 17, 18, 2), (20, 22, 23, 21), (27, 26, 24, 25), (23, 22, 26, 27)])
_uv = me_cylinder_018.uv_layers.new(name='UVMap')
_uv.uv.foreach_set('vector', [0.2146, 0.4865, 0.2257, 0.4876, 0.2257, 0.4876, 0.2146, 0.4865, 0.2146, 0.4865, 0.2257, 0.4876, 0.2257, 0.4876, 0.2146, 0.4865, 0.2146, 0.4865, 0.2257, 0.4876, 0.2257, 0.4876, 0.2146, 0.4865, 0.2379, 0.4888, 0.25, 0.49, 0.25, 0.49, 0.2379, 0.4888, 0.2379, 0.4888, 0.25, 0.49, 0.25, 0.49, 0.2379, 0.4888, 0.2379, 0.4888, 0.25, 0.49, 0.25, 0.49, 0.2379, 0.4888, 0.2032, 0.4854, 0.2146, 0.4865, 0.2146, 0.4865, 0.2032, 0.4854, 0.2032, 0.4854, 0.2146, 0.4865, 0.2146, 0.4865, 0.2032, 0.4854, 0.2032, 0.4854, 0.2146, 0.4865, 0.2146, 0.4865, 0.2032, 0.4854, 0.2257, 0.4876, 0.2379, 0.4888, 0.2379, 0.4888, 0.2257, 0.4876, 0.2257, 0.4876, 0.2379, 0.4888, 0.2379, 0.4888, 0.2257, 0.4876, 0.2257, 0.4876, 0.2379, 0.4888, 0.2379, 0.4888, 0.2257, 0.4876, 0.2257, 0.4876, 0.2379, 0.4888, 0.2379, 0.4888, 0.2257, 0.4876, 0.2379, 0.4888, 0.2379, 0.4888, 0.2379, 0.4888, 0.2379, 0.4888, 0.2379, 0.4888, 0.2379, 0.4888, 0.2379, 0.4888, 0.2379, 0.4888])
me_cylinder_018.materials.append(mat_violet)
me_cylinder_018.materials.append(mat_white)
me_cylinder_018.update()
me_cylinder_019 = bpy.data.meshes.new('Cylinder.019')
me_cylinder_019.from_pydata([(0.01507, -0.04646, 0.03029), (0.0232, -0.003429, 0.03029), (0.1294, -0.1636, 0.03029), (0.1095, -0.1744, 0.03029), (-0.00959, -0.04751, 0.03029), (-0.01521, -0.002155, 0.03029), (-0.1166, -0.1587, 0.03029), (-0.09874, -0.1741, 0.03029), (-0.1341, 0.08658, 0.03029), (-0.1215, 0.06675, 0.03029), (0.144, 0.1063, 0.03029), (0.1339, 0.08315, 0.03029), (-0.03011, 0.155, 0.03029), (0.01713, 0.1589, 0.03029), (0.00447, 0.1896, 0.03029), (-0.02508, 0.1883, 0.03029), (0.00379, 0.2204, 0.03029), (-0.02578, 0.219, 0.03029), (0.02479, 0.2313, 0.03029), (-0.04931, 0.2308, 0.03029), (0.02227, 0.2894, 0.03029), (-0.05183, 0.2889, 0.03029), (0.1397, -0.01229, 0.03029), (0.1362, -0.09488, 0.03029), (0.224, -0.01489, 0.03029), (0.226, -0.09589, 0.03029)], [], [(14, 13, 11, 10), (14, 15, 12, 13), (15, 14, 16, 17), (12, 15, 8, 9), (6, 7, 4, 5), (1, 0, 3, 2), (5, 4, 0, 1), (12, 5, 1, 13), (17, 16, 18, 19), (19, 18, 20, 21), (25, 24, 22, 23)])
_uv = me_cylinder_019.uv_layers.new(name='UVMap')
_uv.uv.foreach_set('vector', [0.25, 0.49, 0.25, 0.49, 0.25, 0.49, 0.25, 0.49, 0.25, 0.49, 0.2032, 0.4854, 0.2032, 0.4854, 0.25, 0.49, 0.2032, 0.4854, 0.25, 0.49, 0.25, 0.49, 0.2032, 0.4854, 0.2032, 0.4854, 0.2032, 0.4854, 0.2032, 0.4854, 0.2032, 0.4854, 0.2032, 0.4854, 0.2032, 0.4854, 0.2032, 0.4854, 0.2032, 0.4854, 0.2032, 0.4854, 0.2032, 0.4854, 0.2032, 0.4854, 0.2032, 0.4854, 0.2032, 0.4854, 0.2032, 0.4854, 0.2032, 0.4854, 0.2032, 0.4854, 0.2032, 0.4854, 0.2032, 0.4854, 0.2032, 0.4854, 0.25, 0.49, 0.2032, 0.4854, 0.25, 0.49, 0.25, 0.49, 0.2032, 0.4854, 0.2032, 0.4854, 0.25, 0.49, 0.25, 0.49, 0.2032, 0.4854, 0.2032, 0.4854, 0.2032, 0.4854, 0.2032, 0.4854, 0.2032, 0.4854])
me_cylinder_019.materials.append(mat_violet)
me_cylinder_019.materials.append(mat_white)
me_cylinder_019.update()
me_plane_016 = bpy.data.meshes.new('Plane.016')
me_plane_016.from_pydata([(-0.1021, -0.1522, 0.0), (0.1021, -0.1522, 0.0), (-0.1021, 0.1522, 0.0), (0.1021, 0.1522, 0.0), (-0.08551, -0.1296, 0.0), (0.0875, -0.1296, 0.0), (-0.08809, 0.1326, 0.0), (0.09605, 0.1326, 0.0), (-0.06552, -0.1293, 0.0), (0.06697, -0.1293, 0.0), (-0.06552, 0.131, 0.0), (0.06697, 0.131, 0.0), (-0.01217, 0.0008673, 0.0), (0.01361, 0.0008672, 0.0), (-0.05648, 0.05707, 0.0), (0.05793, 0.05707, 0.0), (0.05793, -0.05533, 0.0), (-0.05648, -0.05533, 0.0)], [], [(12, 13, 15, 14), (0, 1, 5, 4), (17, 16, 13, 12), (3, 2, 6, 7), (14, 15, 11, 10), (8, 9, 16, 17)])
_uv = me_plane_016.uv_layers.new(name='UVMap')
_uv.uv.foreach_set('vector', [0.0, 0.5, 1.0, 0.5, 1.0, 0.75, 0.0, 0.75, 0.0, 0.0, 0.0, 0.0, 0.0, 0.0, 0.0, 0.0, 0.0, 0.25, 1.0, 0.25, 1.0, 0.5, 0.0, 0.5, 0.0, 0.0, 0.0, 0.0, 0.0, 0.0, 0.0, 0.0, 0.0, 0.75, 1.0, 0.75, 1.0, 1.0, 0.0, 1.0, 0.0, 0.0, 1.0, 0.0, 1.0, 0.25, 0.0, 0.25])
me_plane_016.materials.append(mat_violet)
me_plane_016.update()
me_cylinder_020 = bpy.data.meshes.new('Cylinder.020')
me_cylinder_020.from_pydata([(0.01507, -0.04646, 0.03029), (0.0232, -0.003429, 0.03029), (0.1294, -0.1636, 0.03029), (0.1095, -0.1744, 0.03029), (-0.00959, -0.04751, 0.03029), (-0.01521, -0.002155, 0.03029), (-0.1166, -0.1587, 0.03029), (-0.09874, -0.1741, 0.03029), (-0.1341, 0.08658, 0.03029), (-0.1215, 0.06675, 0.03029), (0.144, 0.1063, 0.03029), (0.1339, 0.08315, 0.03029), (-0.03011, 0.155, 0.03029), (0.01713, 0.1589, 0.03029), (0.00447, 0.1896, 0.03029), (-0.02508, 0.1883, 0.03029), (0.00379, 0.2204, 0.03029), (-0.02578, 0.219, 0.03029), (0.02479, 0.2313, 0.03029), (-0.04931, 0.2308, 0.03029), (0.02227, 0.2894, 0.03029), (-0.05183, 0.2889, 0.03029), (-0.02795, 0.08195, 0.03511), (-0.03017, 0.02902, 0.03511), (0.02612, 0.08028, 0.03511), (0.0274, 0.02838, 0.03511), (-0.06821, 0.05337, 0.03029), (0.0687, 0.05523, 0.03029)], [], [(14, 13, 11, 10), (14, 15, 12, 13), (15, 14, 16, 17), (12, 15, 8, 9), (6, 7, 4, 5), (1, 0, 3, 2), (5, 4, 0, 1), (26, 5, 1, 27), (17, 16, 18, 19), (19, 18, 20, 21), (25, 24, 22, 23), (12, 26, 27, 13)])
_uv = me_cylinder_020.uv_layers.new(name='UVMap')
_uv.uv.foreach_set('vector', [0.25, 0.49, 0.25, 0.49, 0.25, 0.49, 0.25, 0.49, 0.25, 0.49, 0.2032, 0.4854, 0.2032, 0.4854, 0.25, 0.49, 0.2032, 0.4854, 0.25, 0.49, 0.25, 0.49, 0.2032, 0.4854, 0.2032, 0.4854, 0.2032, 0.4854, 0.2032, 0.4854, 0.2032, 0.4854, 0.2032, 0.4854, 0.2032, 0.4854, 0.2032, 0.4854, 0.2032, 0.4854, 0.2032, 0.4854, 0.2032, 0.4854, 0.2032, 0.4854, 0.2032, 0.4854, 0.2032, 0.4854, 0.2032, 0.4854, 0.2032, 0.4854, 0.2032, 0.4854, 0.2032, 0.4854, 0.2032, 0.4854, 0.2032, 0.4854, 0.2199, 0.487, 0.2032, 0.4854, 0.25, 0.49, 0.25, 0.49, 0.2032, 0.4854, 0.2032, 0.4854, 0.25, 0.49, 0.25, 0.49, 0.2032, 0.4854, 0.2032, 0.4854, 0.2032, 0.4854, 0.2032, 0.4854, 0.2032, 0.4854, 0.2032, 0.4854, 0.2032, 0.4854, 0.2199, 0.487, 0.25, 0.49])
me_cylinder_020.materials.append(mat_violet)
me_cylinder_020.materials.append(mat_white)
me_cylinder_020.update()
me_plane_017 = bpy.data.meshes.new('Plane.017')
me_plane_017.from_pydata([(-0.1577, -0.1577, 0.0), (0.1577, -0.1577, 0.0), (-0.1577, 0.1577, 0.0), (0.1577, 0.1577, 0.0)], [], [(0, 1, 3, 2)])
_uv = me_plane_017.uv_layers.new(name='UVMap')
_uv.uv.foreach_set('vector', [0.0, 0.0, 1.0, 0.0, 1.0, 1.0, 0.0, 1.0])
me_plane_017.materials.append(mat_violet)
me_plane_017.update()
me_cylinder_021 = bpy.data.meshes.new('Cylinder.021')
me_cylinder_021.from_pydata([(-0.01233, -0.2929, 0.03029), (-0.02553, -0.1057, 0.03029), (-0.03764, 0.05752, 0.03029), (-0.01168, -0.1083, 0.03029), (-0.1891, 0.04799, 0.03029), (-0.01093, 0.1714, 0.03029), (0.0007107, 0.1712, 0.03029), (-0.2369, -0.1843, 0.03029), (-0.1158, -0.2784, 0.03029), (0.1953, -0.1906, 0.03029), (-0.1148, -0.1232, 0.03029), (-0.2419, -0.1634, 0.03029), (0.1892, -0.1638, 0.03029), (0.08107, -0.2834, 0.03029), (-0.01312, -0.1619, 0.03029), (0.07881, -0.1238, 0.03029), (0.08115, -0.01711, 0.03029), (-0.01932, -0.02633, 0.03029)], [], [(10, 8, 0, 14), (4, 2, 6, 5), (17, 16, 2, 4), (15, 13, 9, 12), (1, 3, 16, 17), (11, 7, 8, 10), (14, 0, 13, 15)])
_uv = me_cylinder_021.uv_layers.new(name='UVMap')
_uv.uv.foreach_set('vector', [0.2276, 0.4878, 0.25, 0.49, 0.25, 0.49, 0.2276, 0.4878, 0.2032, 0.4854, 0.2276, 0.4878, 0.2276, 0.4878, 0.2032, 0.4854, 0.2032, 0.4854, 0.2276, 0.4878, 0.2276, 0.4878, 0.2032, 0.4854, 0.2276, 0.4878, 0.25, 0.49, 0.25, 0.49, 0.2276, 0.4878, 0.2032, 0.4854, 0.2276, 0.4878, 0.2276, 0.4878, 0.2032, 0.4854, 0.2276, 0.4878, 0.25, 0.49, 0.25, 0.49, 0.2276, 0.4878, 0.2276, 0.4878, 0.25, 0.49, 0.25, 0.49, 0.2276, 0.4878])
me_cylinder_021.materials.append(mat_violet)
me_cylinder_021.materials.append(mat_white)
me_cylinder_021.update()
me_cylinder_022 = bpy.data.meshes.new('Cylinder.022')
me_cylinder_022.from_pydata([(-0.01233, -0.2929, 0.03029), (-0.1868, 0.1576, 0.03029), (0.1443, 0.02075, 0.03029), (-0.1982, 0.1553, 0.03029), (0.003883, 0.07813, 0.03029), (0.218, 0.1116, 0.03029), (0.2284, 0.1064, 0.03029), (-0.2369, -0.1843, 0.03029), (-0.1158, -0.2784, 0.03029), (0.1953, -0.1906, 0.03029), (-0.1409, 0.02841, 0.03029), (-0.2376, -0.1178, 0.03029), (0.1957, -0.14, 0.03029), (0.08107, -0.2834, 0.03029), (-0.007581, 0.06423, 0.03029), (0.127, 0.01545, 0.03029), (-0.1627, 0.03045, 0.03029), (-0.01709, 0.073, 0.03029)], [], [(10, 8, 0, 14), (4, 2, 6, 5), (16, 17, 1, 3), (15, 13, 9, 12), (11, 7, 8, 10), (14, 0, 13, 15)])
_uv = me_cylinder_022.uv_layers.new(name='UVMap')
_uv.uv.foreach_set('vector', [0.2276, 0.4878, 0.25, 0.49, 0.25, 0.49, 0.2276, 0.4878, 0.2032, 0.4854, 0.2276, 0.4878, 0.2276, 0.4878, 0.2032, 0.4854, 0.2032, 0.4854, 0.2276, 0.4878, 0.2276, 0.4878, 0.2032, 0.4854, 0.2276, 0.4878, 0.25, 0.49, 0.25, 0.49, 0.2276, 0.4878, 0.2276, 0.4878, 0.25, 0.49, 0.25, 0.49, 0.2276, 0.4878, 0.2276, 0.4878, 0.25, 0.49, 0.25, 0.49, 0.2276, 0.4878])
me_cylinder_022.materials.append(mat_violet)
me_cylinder_022.materials.append(mat_white)
me_cylinder_022.update()
me_cylinder_023 = bpy.data.meshes.new('Cylinder.023')
me_cylinder_023.from_pydata([(-0.01233, -0.2929, 0.03029), (-0.1819, 0.1982, 0.03029), (0.1378, 0.05001, 0.03029), (-0.1559, 0.1162, 0.03029), (0.02014, 0.09926, 0.03029), (0.1725, 0.1929, 0.03029), (0.1422, 0.09824, 0.03029), (-0.1882, -0.1762, 0.03029), (-0.1158, -0.2784, 0.03029), (0.1514, -0.189, 0.03029), (-0.1474, 0.05767, 0.03029), (-0.1888, -0.1097, 0.03029), (0.1519, -0.1383, 0.03029), (0.08107, -0.2834, 0.03029), (-0.01408, 0.09348, 0.03029), (0.1205, 0.04471, 0.03029), (-0.1416, 0.06783, 0.03029), (-0.03497, 0.09575, 0.03029), (-0.2757, 0.05797, 0.03029), (-0.2344, 0.04035, 0.03029), (0.2396, 0.004484, 0.03029), (0.1986, 0.00221, 0.03029)], [], [(10, 8, 0, 14), (4, 2, 6, 5), (16, 17, 1, 3), (15, 13, 9, 12), (11, 7, 8, 10), (14, 0, 13, 15), (3, 1, 18, 19), (5, 6, 21, 20)])
_uv = me_cylinder_023.uv_layers.new(name='UVMap')
_uv.uv.foreach_set('vector', [0.2276, 0.4878, 0.25, 0.49, 0.25, 0.49, 0.2276, 0.4878, 0.2032, 0.4854, 0.2276, 0.4878, 0.2276, 0.4878, 0.2032, 0.4854, 0.2032, 0.4854, 0.2276, 0.4878, 0.2276, 0.4878, 0.2032, 0.4854, 0.2276, 0.4878, 0.25, 0.49, 0.25, 0.49, 0.2276, 0.4878, 0.2276, 0.4878, 0.25, 0.49, 0.25, 0.49, 0.2276, 0.4878, 0.2276, 0.4878, 0.25, 0.49, 0.25, 0.49, 0.2276, 0.4878, 0.2032, 0.4854, 0.2276, 0.4878, 0.2276, 0.4878, 0.2032, 0.4854, 0.2032, 0.4854, 0.2276, 0.4878, 0.2276, 0.4878, 0.2032, 0.4854])
me_cylinder_023.materials.append(mat_violet)
me_cylinder_023.materials.append(mat_white)
me_cylinder_023.update()
me_cylinder_024 = bpy.data.meshes.new('Cylinder.024')
me_cylinder_024.from_pydata([(0.02957, -0.2441, 0.03029), (-0.02839, -0.2397, 0.03029), (-0.03016, -0.1196, 0.03029), (-0.02839, -0.1786, 0.03029), (-0.03024, -0.04571, 0.03029), (-0.02835, 0.01172, 0.03029), (0.02758, -0.1243, 0.03029), (0.02957, -0.1831, 0.03029), (0.0296, -0.04825, 0.03029), (0.03025, 0.01299, 0.03029), (0.09128, 0.02304, 0.03029), (0.1466, -0.01506, 0.03029), (0.1391, 0.127, 0.03029), (0.0861, 0.07938, 0.03029), (-0.1036, 0.1395, 0.03029), (-0.06915, 0.08891, 0.03029), (0.0401, 0.1172, 0.03029), (-0.02481, 0.1236, 0.03029), (-0.01972, 0.1846, 0.03029), (0.04264, 0.1833, 0.03029), (0.1086, 0.04872, 0.03029), (0.1627, 0.05347, 0.03029)], [], [(18, 14, 15, 17), (18, 17, 16, 19), (16, 13, 12, 19), (20, 10, 11, 21), (10, 9, 8, 11), (9, 5, 4, 8), (8, 4, 2, 6), (3, 1, 0, 7), (13, 20, 21, 12)])
_uv = me_cylinder_024.uv_layers.new(name='UVMap')
_uv.uv.foreach_set('vector', [0.25, 0.49, 0.25, 0.49, 0.25, 0.49, 0.25, 0.49, 0.25, 0.49, 0.25, 0.49, 0.2032, 0.4854, 0.2032, 0.4854, 0.2032, 0.4854, 0.2032, 0.4854, 0.2032, 0.4854, 0.2032, 0.4854, 0.2032, 0.4854, 0.2032, 0.4854, 0.2032, 0.4854, 0.2032, 0.4854, 0.2032, 0.4854, 0.2032, 0.4854, 0.2032, 0.4854, 0.2032, 0.4854, 0.2032, 0.4854, 0.2032, 0.4854, 0.2032, 0.4854, 0.2032, 0.4854, 0.2032, 0.4854, 0.2032, 0.4854, 0.2032, 0.4854, 0.2032, 0.4854, 0.2032, 0.4854, 0.2032, 0.4854, 0.2032, 0.4854, 0.2032, 0.4854, 0.2032, 0.4854, 0.2032, 0.4854, 0.2032, 0.4854, 0.2032, 0.4854])
me_cylinder_024.materials.append(mat_violet)
me_cylinder_024.materials.append(mat_white)
me_cylinder_024.update()

# ---- objects
ob_camera_001 = bpy.data.objects.new('Camera.001', cam_camera_001)
ob_plane_007 = bpy.data.objects.new('Plane.007', me_plane_007)
ob_cylinder_006 = bpy.data.objects.new('Cylinder.006', me_cylinder_006)
ob_plane_008 = bpy.data.objects.new('Plane.008', me_plane_008)
ob_plane_009 = bpy.data.objects.new('Plane.009', me_plane_009)
ob_plane_010 = bpy.data.objects.new('Plane.010', me_plane_010)
ob_cylinder_007 = bpy.data.objects.new('Cylinder.007', me_cylinder_007)
ob_cylinder_008 = bpy.data.objects.new('Cylinder.008', me_cylinder_008)
ob_cylinder_009 = bpy.data.objects.new('Cylinder.009', me_cylinder_009)
ob_cylinder_010 = bpy.data.objects.new('Cylinder.010', me_cylinder_010)
ob_plane_011 = bpy.data.objects.new('Plane.011', me_plane_011)
ob_plane_012 = bpy.data.objects.new('Plane.012', me_plane_012)
ob_plane_013 = bpy.data.objects.new('Plane.013', me_plane_013)
ob_cylinder_011 = bpy.data.objects.new('Cylinder.011', me_cylinder_011)
ob_cylinder_012 = bpy.data.objects.new('Cylinder.012', me_cylinder_012)
ob_cylinder_013 = bpy.data.objects.new('Cylinder.013', me_cylinder_013)
ob_cylinder_014 = bpy.data.objects.new('Cylinder.014', me_cylinder_014)
ob_plane_014 = bpy.data.objects.new('Plane.014', me_plane_014)
ob_plane_015 = bpy.data.objects.new('Plane.015', me_plane_015)
ob_cylinder_015 = bpy.data.objects.new('Cylinder.015', me_cylinder_015)
ob_cylinder_016 = bpy.data.objects.new('Cylinder.016', me_cylinder_016)
ob_cylinder_017 = bpy.data.objects.new('Cylinder.017', me_cylinder_017)
ob_cylinder_018 = bpy.data.objects.new('Cylinder.018', me_cylinder_018)
ob_cylinder_019 = bpy.data.objects.new('Cylinder.019', me_cylinder_019)
ob_plane_016 = bpy.data.objects.new('Plane.016', me_plane_016)
ob_cylinder_020 = bpy.data.objects.new('Cylinder.020', me_cylinder_020)
ob_plane_017 = bpy.data.objects.new('Plane.017', me_plane_017)
ob_cylinder_021 = bpy.data.objects.new('Cylinder.021', me_cylinder_021)
ob_cylinder_022 = bpy.data.objects.new('Cylinder.022', me_cylinder_022)
ob_cylinder_023 = bpy.data.objects.new('Cylinder.023', me_cylinder_023)
ob_cylinder_024 = bpy.data.objects.new('Cylinder.024', me_cylinder_024)

# ---- transforms, parenting, visibility, modifiers, constraints
ob_camera_001.location = (0.0, 0.0, 5.552)
ob_camera_001.lock_rotations_4d = False
ob_camera_001.empty_display_type = 'ARROWS'
ob_camera_001.color = (0.0, 0.0, 0.0, 0.0)
ob_camera_001.hide_select = True
ob_camera_001.display_type = 'WIRE'
ob_camera_001.lineart.crease_threshold = 0.0
ob_plane_007.location = (-3.638, -1.58, 0.0)
ob_cylinder_006.location = (-2.34, 3.244, 0.0)
ob_plane_008.location = (-1.287, 2.834, 0.0)
ob_plane_009.location = (-1.286, 3.328, 0.0)
ob_plane_010.location = (-0.815, 3.321, 0.0)
ob_cylinder_007.location = (-0.5314, 0.1883, 0.0)
ob_cylinder_007.scale = (1.184, 1.184, 1.184)
ob_cylinder_008.location = (-3.214, 1.536, 0.0)
ob_cylinder_009.location = (2.492, 0.1855, 0.0)
ob_cylinder_010.location = (2.036, 3.362, 0.0)
ob_plane_011.location = (2.438, 3.196, 0.0)
ob_plane_011.scale = (0.5, 0.5, 0.5)
ob_plane_012.location = (2.438, 3.443, 0.0)
ob_plane_012.scale = (0.5, 0.5, 0.5)
ob_plane_013.location = (2.674, 3.439, 0.0)
ob_plane_013.scale = (0.5, 0.5, 0.5)
ob_cylinder_011.location = (2.67, 3.199, 0.0)
ob_cylinder_011.scale = (0.5, 0.5, 0.5)
ob_cylinder_012.location = (-0.8602, 2.67, 0.0)
ob_cylinder_013.location = (-2.521, 1.526, 0.0)
ob_cylinder_014.location = (-1.784, 1.511, 0.0)
ob_plane_014.location = (-1.107, 1.567, 0.0)
ob_plane_014.scale = (1.292, 1.292, 1.292)
ob_plane_015.location = (-0.5169, 1.565, 0.0)
ob_plane_015.scale = (1.292, 1.292, 1.292)
ob_cylinder_015.location = (-3.205, 0.8921, 0.0)
ob_cylinder_016.location = (-2.65, 0.9013, 0.0)
ob_cylinder_017.location = (-2.067, 0.7377, 0.0)
ob_cylinder_018.location = (-1.598, 0.7333, 0.0)
ob_cylinder_019.location = (-1.111, 0.7953, 0.0)
ob_plane_016.location = (-0.5197, 0.8654, 0.0)
ob_plane_016.scale = (1.292, 1.292, 1.292)
ob_cylinder_020.location = (-3.251, 0.1146, 0.0)
ob_plane_017.location = (-1.042, 0.1706, 0.0)
ob_cylinder_021.location = (-2.644, 0.2427, 0.0)
ob_cylinder_022.location = (-2.125, 0.2466, 0.0)
ob_cylinder_023.location = (-1.563, 0.2488, 0.0)
ob_cylinder_024.location = (-3.26, -0.4481, 0.0)

# ---- collection membership
scene.collection.objects.link(ob_camera_001)
col_ui_atlas_02.objects.link(ob_plane_007)
col_ui_atlas_02.objects.link(ob_cylinder_006)
col_ui_atlas_02.objects.link(ob_plane_008)
col_ui_atlas_02.objects.link(ob_plane_009)
col_ui_atlas_02.objects.link(ob_plane_010)
col_ui_atlas_02.objects.link(ob_cylinder_007)
col_ui_atlas_02.objects.link(ob_cylinder_008)
col_ui_atlas_02.objects.link(ob_cylinder_009)
col_ui_atlas_02.objects.link(ob_cylinder_010)
col_ui_atlas_02.objects.link(ob_plane_011)
col_ui_atlas_02.objects.link(ob_plane_012)
col_ui_atlas_02.objects.link(ob_plane_013)
col_ui_atlas_02.objects.link(ob_cylinder_011)
col_ui_atlas_02.objects.link(ob_cylinder_012)
col_ui_atlas_02.objects.link(ob_cylinder_013)
col_ui_atlas_02.objects.link(ob_cylinder_014)
col_ui_atlas_02.objects.link(ob_plane_014)
col_ui_atlas_02.objects.link(ob_plane_015)
col_ui_atlas_02.objects.link(ob_cylinder_015)
col_ui_atlas_02.objects.link(ob_cylinder_016)
col_ui_atlas_02.objects.link(ob_cylinder_017)
col_ui_atlas_02.objects.link(ob_cylinder_018)
col_ui_atlas_02.objects.link(ob_cylinder_019)
col_ui_atlas_02.objects.link(ob_plane_016)
col_ui_atlas_02.objects.link(ob_cylinder_020)
col_ui_atlas_02.objects.link(ob_plane_017)
col_ui_atlas_02.objects.link(ob_cylinder_021)
col_ui_atlas_02.objects.link(ob_cylinder_022)
col_ui_atlas_02.objects.link(ob_cylinder_023)
col_ui_atlas_02.objects.link(ob_cylinder_024)

# ---- scene / render settings (as saved in the file)
scene.camera = ob_camera_001
scene.frame_start = 1; scene.frame_end = 250; scene.frame_set(1)
scene.render.engine = 'BLENDER_EEVEE_NEXT'
scene.render.resolution_x = 3840
scene.render.resolution_y = 2160
scene.render.filter_size = 1.0
scene.render.film_transparent = True
scene.render.use_freestyle = True
scene.render.line_thickness = 2.0
scene.cycles.sampling_pattern = 'TABULATED_SOBOL'
scene.view_settings.view_transform = 'Standard'
bpy.context.view_layer.update()

# ---- added for rendering (the .blend has no usable light): sun
light_auto_sun = bpy.data.lights.new('AutoSun', 'SUN')
light_auto_sun.energy = 3.0
light_auto_sun.angle = 0.0523599
ob_auto_sun = bpy.data.objects.new('AutoSun', light_auto_sun)
scene.collection.objects.link(ob_auto_sun)
ob_auto_sun.rotation_euler = (0.872665, 0.174533, 0.523599)
bpy.context.view_layer.update()
